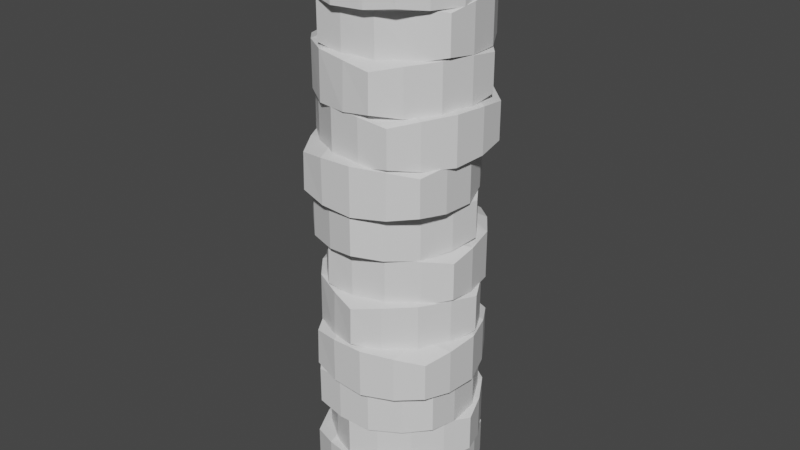 # Source: Pillar.blend  (saved by Blender 3.2.14; exported with 4.5.12 LTS)
import bpy
from mathutils import Matrix  # noqa: F401  (used for matrix-valued properties, if any)

bpy.ops.wm.read_factory_settings(use_empty=True)
scene = bpy.context.scene
scene.name = 'Scene'

# ---- collections
col_collection = bpy.data.collections.new('Collection'); scene.collection.children.link(col_collection)

# ---- materials (node trees are filled in below, after node groups)
mat_material_007 = bpy.data.materials.new('Material.007')
mat_material_007.alpha_threshold = 0.0
mat_material_007.use_transparent_shadow = False
mat_material_007.line_color = (0.0, 0.0, 0.0, 1.0)
mat_material = bpy.data.materials.new('Material')
mat_material.alpha_threshold = 0.0
mat_material.use_transparent_shadow = False
mat_material.line_color = (0.0, 0.0, 0.0, 1.0)
mat_material_001 = bpy.data.materials.new('Material.001')
mat_material_001.alpha_threshold = 0.0
mat_material_001.use_transparent_shadow = False
mat_material_001.line_color = (0.0, 0.0, 0.0, 1.0)
mat_material_002 = bpy.data.materials.new('Material.002')
mat_material_002.alpha_threshold = 0.0
mat_material_002.use_transparent_shadow = False
mat_material_002.line_color = (0.0, 0.0, 0.0, 1.0)
mat_material_003 = bpy.data.materials.new('Material.003')
mat_material_003.alpha_threshold = 0.0
mat_material_003.use_transparent_shadow = False
mat_material_003.line_color = (0.0, 0.0, 0.0, 1.0)
mat_material_004 = bpy.data.materials.new('Material.004')
mat_material_004.alpha_threshold = 0.0
mat_material_004.use_transparent_shadow = False
mat_material_004.line_color = (0.0, 0.0, 0.0, 1.0)
mat_material_005 = bpy.data.materials.new('Material.005')
mat_material_005.alpha_threshold = 0.0
mat_material_005.use_transparent_shadow = False
mat_material_005.line_color = (0.0, 0.0, 0.0, 1.0)
mat_material_006 = bpy.data.materials.new('Material.006')
mat_material_006.alpha_threshold = 0.0
mat_material_006.use_transparent_shadow = False
mat_material_006.line_color = (0.0, 0.0, 0.0, 1.0)
mat_material_008 = bpy.data.materials.new('Material.008')
mat_material_008.alpha_threshold = 0.0
mat_material_008.use_transparent_shadow = False
mat_material_008.line_color = (0.0, 0.0, 0.0, 1.0)
mat_material_009 = bpy.data.materials.new('Material.009')
mat_material_009.alpha_threshold = 0.0
mat_material_009.use_transparent_shadow = False
mat_material_009.line_color = (0.0, 0.0, 0.0, 1.0)
mat_material_010 = bpy.data.materials.new('Material.010')
mat_material_010.alpha_threshold = 0.0
mat_material_010.use_transparent_shadow = False
mat_material_010.line_color = (0.0, 0.0, 0.0, 1.0)
mat_material_011 = bpy.data.materials.new('Material.011')
mat_material_011.alpha_threshold = 0.0
mat_material_011.use_transparent_shadow = False
mat_material_011.line_color = (0.0, 0.0, 0.0, 1.0)

# ---- material node trees
mat_material_007.use_nodes = True; mat_material_007.node_tree.nodes.clear()
_N = mat_material_007.node_tree.nodes; _L = mat_material_007.node_tree.links
n0 = _N.new('ShaderNodeOutputMaterial'); n0.name = 'Material Output'; n0.location = (300, 300)
n1 = _N.new('ShaderNodeBsdfPrincipled'); n1.name = 'Principled BSDF'; n1.location = (10, 300)
n1.distribution = 'GGX'
n1.subsurface_method = 'RANDOM_WALK_SKIN'
n1.inputs[2].default_value = 0.4
n1.inputs[3].default_value = 1.45
n1.inputs[27].default_value = (0.0, 0.0, 0.0, 1.0)
n1.inputs[28].default_value = 1.0
_L.new(n1.outputs[0], n0.inputs[0])
n0.is_active_output = True
mat_material.use_nodes = True; mat_material.node_tree.nodes.clear()
_N = mat_material.node_tree.nodes; _L = mat_material.node_tree.links
n0 = _N.new('ShaderNodeOutputMaterial'); n0.name = 'Material Output'; n0.location = (300, 300)
n1 = _N.new('ShaderNodeBsdfPrincipled'); n1.name = 'Principled BSDF'; n1.location = (10, 300)
n1.distribution = 'GGX'
n1.subsurface_method = 'RANDOM_WALK_SKIN'
n1.inputs[2].default_value = 0.4
n1.inputs[3].default_value = 1.45
n1.inputs[27].default_value = (0.0, 0.0, 0.0, 1.0)
n1.inputs[28].default_value = 1.0
_L.new(n1.outputs[0], n0.inputs[0])
n0.is_active_output = True
mat_material_001.use_nodes = True; mat_material_001.node_tree.nodes.clear()
_N = mat_material_001.node_tree.nodes; _L = mat_material_001.node_tree.links
n0 = _N.new('ShaderNodeOutputMaterial'); n0.name = 'Material Output'; n0.location = (300, 300)
n1 = _N.new('ShaderNodeBsdfPrincipled'); n1.name = 'Principled BSDF'; n1.location = (10, 300)
n1.distribution = 'GGX'
n1.subsurface_method = 'RANDOM_WALK_SKIN'
n1.inputs[2].default_value = 0.4
n1.inputs[3].default_value = 1.45
n1.inputs[27].default_value = (0.0, 0.0, 0.0, 1.0)
n1.inputs[28].default_value = 1.0
_L.new(n1.outputs[0], n0.inputs[0])
n0.is_active_output = True
mat_material_002.use_nodes = True; mat_material_002.node_tree.nodes.clear()
_N = mat_material_002.node_tree.nodes; _L = mat_material_002.node_tree.links
n0 = _N.new('ShaderNodeOutputMaterial'); n0.name = 'Material Output'; n0.location = (300, 300)
n1 = _N.new('ShaderNodeBsdfPrincipled'); n1.name = 'Principled BSDF'; n1.location = (10, 300)
n1.distribution = 'GGX'
n1.subsurface_method = 'RANDOM_WALK_SKIN'
n1.inputs[2].default_value = 0.4
n1.inputs[3].default_value = 1.45
n1.inputs[27].default_value = (0.0, 0.0, 0.0, 1.0)
n1.inputs[28].default_value = 1.0
_L.new(n1.outputs[0], n0.inputs[0])
n0.is_active_output = True
mat_material_003.use_nodes = True; mat_material_003.node_tree.nodes.clear()
_N = mat_material_003.node_tree.nodes; _L = mat_material_003.node_tree.links
n0 = _N.new('ShaderNodeOutputMaterial'); n0.name = 'Material Output'; n0.location = (300, 300)
n1 = _N.new('ShaderNodeBsdfPrincipled'); n1.name = 'Principled BSDF'; n1.location = (10, 300)
n1.distribution = 'GGX'
n1.subsurface_method = 'RANDOM_WALK_SKIN'
n1.inputs[2].default_value = 0.4
n1.inputs[3].default_value = 1.45
n1.inputs[27].default_value = (0.0, 0.0, 0.0, 1.0)
n1.inputs[28].default_value = 1.0
_L.new(n1.outputs[0], n0.inputs[0])
n0.is_active_output = True
mat_material_004.use_nodes = True; mat_material_004.node_tree.nodes.clear()
_N = mat_material_004.node_tree.nodes; _L = mat_material_004.node_tree.links
n0 = _N.new('ShaderNodeOutputMaterial'); n0.name = 'Material Output'; n0.location = (300, 300)
n1 = _N.new('ShaderNodeBsdfPrincipled'); n1.name = 'Principled BSDF'; n1.location = (10, 300)
n1.distribution = 'GGX'
n1.subsurface_method = 'RANDOM_WALK_SKIN'
n1.inputs[2].default_value = 0.4
n1.inputs[3].default_value = 1.45
n1.inputs[27].default_value = (0.0, 0.0, 0.0, 1.0)
n1.inputs[28].default_value = 1.0
_L.new(n1.outputs[0], n0.inputs[0])
n0.is_active_output = True
mat_material_005.use_nodes = True; mat_material_005.node_tree.nodes.clear()
_N = mat_material_005.node_tree.nodes; _L = mat_material_005.node_tree.links
n0 = _N.new('ShaderNodeOutputMaterial'); n0.name = 'Material Output'; n0.location = (300, 300)
n1 = _N.new('ShaderNodeBsdfPrincipled'); n1.name = 'Principled BSDF'; n1.location = (10, 300)
n1.distribution = 'GGX'
n1.subsurface_method = 'RANDOM_WALK_SKIN'
n1.inputs[2].default_value = 0.4
n1.inputs[3].default_value = 1.45
n1.inputs[27].default_value = (0.0, 0.0, 0.0, 1.0)
n1.inputs[28].default_value = 1.0
_L.new(n1.outputs[0], n0.inputs[0])
n0.is_active_output = True
mat_material_006.use_nodes = True; mat_material_006.node_tree.nodes.clear()
_N = mat_material_006.node_tree.nodes; _L = mat_material_006.node_tree.links
n0 = _N.new('ShaderNodeOutputMaterial'); n0.name = 'Material Output'; n0.location = (300, 300)
n1 = _N.new('ShaderNodeBsdfPrincipled'); n1.name = 'Principled BSDF'; n1.location = (10, 300)
n1.distribution = 'GGX'
n1.subsurface_method = 'RANDOM_WALK_SKIN'
n1.inputs[2].default_value = 0.4
n1.inputs[3].default_value = 1.45
n1.inputs[27].default_value = (0.0, 0.0, 0.0, 1.0)
n1.inputs[28].default_value = 1.0
_L.new(n1.outputs[0], n0.inputs[0])
n0.is_active_output = True
mat_material_008.use_nodes = True; mat_material_008.node_tree.nodes.clear()
_N = mat_material_008.node_tree.nodes; _L = mat_material_008.node_tree.links
n0 = _N.new('ShaderNodeOutputMaterial'); n0.name = 'Material Output'; n0.location = (300, 300)
n1 = _N.new('ShaderNodeBsdfPrincipled'); n1.name = 'Principled BSDF'; n1.location = (10, 300)
n1.distribution = 'GGX'
n1.subsurface_method = 'RANDOM_WALK_SKIN'
n1.inputs[2].default_value = 0.4
n1.inputs[3].default_value = 1.45
n1.inputs[27].default_value = (0.0, 0.0, 0.0, 1.0)
n1.inputs[28].default_value = 1.0
_L.new(n1.outputs[0], n0.inputs[0])
n0.is_active_output = True
mat_material_009.use_nodes = True; mat_material_009.node_tree.nodes.clear()
_N = mat_material_009.node_tree.nodes; _L = mat_material_009.node_tree.links
n0 = _N.new('ShaderNodeOutputMaterial'); n0.name = 'Material Output'; n0.location = (300, 300)
n1 = _N.new('ShaderNodeBsdfPrincipled'); n1.name = 'Principled BSDF'; n1.location = (10, 300)
n1.distribution = 'GGX'
n1.subsurface_method = 'RANDOM_WALK_SKIN'
n1.inputs[2].default_value = 0.4
n1.inputs[3].default_value = 1.45
n1.inputs[27].default_value = (0.0, 0.0, 0.0, 1.0)
n1.inputs[28].default_value = 1.0
_L.new(n1.outputs[0], n0.inputs[0])
n0.is_active_output = True
mat_material_010.use_nodes = True; mat_material_010.node_tree.nodes.clear()
_N = mat_material_010.node_tree.nodes; _L = mat_material_010.node_tree.links
n0 = _N.new('ShaderNodeOutputMaterial'); n0.name = 'Material Output'; n0.location = (300, 300)
n1 = _N.new('ShaderNodeBsdfPrincipled'); n1.name = 'Principled BSDF'; n1.location = (10, 300)
n1.distribution = 'GGX'
n1.subsurface_method = 'RANDOM_WALK_SKIN'
n1.inputs[2].default_value = 0.4
n1.inputs[3].default_value = 1.45
n1.inputs[27].default_value = (0.0, 0.0, 0.0, 1.0)
n1.inputs[28].default_value = 1.0
_L.new(n1.outputs[0], n0.inputs[0])
n0.is_active_output = True
mat_material_011.use_nodes = True; mat_material_011.node_tree.nodes.clear()
_N = mat_material_011.node_tree.nodes; _L = mat_material_011.node_tree.links
n0 = _N.new('ShaderNodeOutputMaterial'); n0.name = 'Material Output'; n0.location = (300, 300)
n1 = _N.new('ShaderNodeBsdfPrincipled'); n1.name = 'Principled BSDF'; n1.location = (10, 300)
n1.distribution = 'GGX'
n1.subsurface_method = 'RANDOM_WALK_SKIN'
n1.inputs[2].default_value = 0.4
n1.inputs[3].default_value = 1.45
n1.inputs[27].default_value = (0.0, 0.0, 0.0, 1.0)
n1.inputs[28].default_value = 1.0
_L.new(n1.outputs[0], n0.inputs[0])
n0.is_active_output = True

# ---- world
world_world = bpy.data.worlds.new('World'); scene.world = world_world
world_world.use_nodes = True; world_world.node_tree.nodes.clear()
_N = world_world.node_tree.nodes; _L = world_world.node_tree.links
n0 = _N.new('ShaderNodeOutputWorld'); n0.name = 'World Output'; n0.location = (300, 300)
n1 = _N.new('ShaderNodeBackground'); n1.name = 'Background'; n1.location = (10, 300)
n1.inputs[0].default_value = (0.05088, 0.05088, 0.05088, 1.0)
_L.new(n1.outputs[0], n0.inputs[0])
n0.is_active_output = True
world_world.color = (0.05088, 0.05088, 0.05088)
world_world.use_sun_shadow = False
world_world.sun_shadow_jitter_overblur = 0.0

# ---- meshes
me_cube_007 = bpy.data.meshes.new('Cube.007')
me_cube_007.from_pydata([(0.9609, 0.9628, 0.3023), (0.9609, 0.9628, -0.3012), (0.9609, -0.9602, 0.3023), (0.9609, -0.9602, -0.3012), (-0.9576, 0.9523, 0.2981), (-0.962, 0.9628, -0.3012), (-0.962, -0.9602, 0.3023), (-0.962, -0.9602, -0.3012), (-1.254, 0.000981, -0.3922), (1.253, 0.000981, 0.393), (-1.254, 0.000981, 0.393), (1.253, 0.000981, -0.3922), (-0.0004138, 1.254, -0.3922), (-0.0004138, -1.252, 0.393), (-0.0004138, -1.252, -0.3922), (0.002897, 1.246, 0.3898), (0.0, 0.0, -0.4408), (0.0, 0.0, 0.4408), (0.5261, -1.146, -0.3665), (0.5261, 1.15, 0.3685), (0.6621, 0.0, 0.4781), (0.5261, 1.15, -0.3665), (0.5261, -1.146, 0.3685), (0.6621, 0.0, -0.4781), (-0.5248, 1.143, -0.3697), (-0.5281, -1.146, 0.3685), (-0.6621, 0.0, -0.4781), (-0.5281, -1.146, -0.3665), (-0.5149, 1.119, 0.3558), (-0.6621, 0.0, 0.4781), (-1.149, 0.5295, 0.3685), (1.147, 0.5295, -0.3665), (-1.149, 0.5295, -0.3665), (1.147, 0.5295, 0.3685), (0.0, 0.6621, 0.4781), (0.0, 0.6621, -0.4781), (0.6027, 0.6041, 0.4845), (0.6027, 0.6041, -0.4837), (-0.6035, 0.6041, -0.4837), (-0.6002, 0.5962, 0.4813), (-1.149, -0.5246, -0.3665), (1.147, -0.5246, 0.3685), (-1.149, -0.5246, 0.3685), (1.147, -0.5246, -0.3665), (0.0, -0.6621, -0.4781), (0.0, -0.6621, 0.4781), (0.6027, -0.6021, 0.4845), (0.6027, -0.6021, -0.4837), (-0.6035, -0.6021, -0.4837), (-0.6035, -0.6021, 0.4845), (-1.168, -0.4555, -7.103), (-1.168, -0.4555, -7.706), (-0.5534, 1.367, -7.103), (-0.5534, 1.367, -7.706), (0.6538, -1.058, -7.107), (0.6546, -1.07, -7.706), (1.269, 0.7524, -7.103), (1.269, 0.7524, -7.706), (1.238, -0.2515, -7.797), (-1.137, 0.5491, -7.012), (1.238, -0.2515, -7.012), (-1.137, 0.5491, -7.797), (-0.3497, -1.039, -7.797), (0.4509, 1.336, -7.012), (0.4509, 1.336, -7.797), (-0.3504, -1.03, -7.015), (0.05052, 0.1499, -7.846), (0.05052, 0.1499, -6.964), (-0.08207, 1.403, -7.772), (-0.8155, -0.7722, -7.037), (-0.5769, 0.3614, -6.927), (-0.8155, -0.7722, -7.772), (-0.08207, 1.403, -7.037), (-0.5769, 0.3614, -7.883), (0.1829, -1.1, -7.775), (0.9169, 1.067, -7.037), (0.6779, -0.06163, -7.883), (0.9169, 1.067, -7.772), (0.181, -1.075, -7.049), (0.6779, -0.06163, -6.927), (0.9702, -0.719, -7.037), (-1.205, 0.01442, -7.772), (0.9702, -0.719, -7.772), (-1.205, 0.01442, -7.037), (-0.161, -0.4775, -6.927), (-0.161, -0.4775, -7.883), (-0.7135, -0.23, -6.921), (-0.7135, -0.23, -7.889), (0.4294, -0.6153, -7.889), (0.4288, -0.6068, -6.924), (1.307, 0.28, -7.772), (-0.8687, 1.013, -7.037), (1.307, 0.28, -7.037), (-0.8687, 1.013, -7.772), (0.262, 0.7773, -7.883), (0.262, 0.7773, -6.927), (-0.3282, 0.9129, -6.921), (-0.3282, 0.9129, -7.889), (0.8147, 0.5276, -7.889), (0.8147, 0.5276, -6.921), (-0.4849, -1.266, -6.36), (-0.4849, -1.266, -6.963), (-1.267, 0.4906, -6.36), (-1.267, 0.4906, -6.963), (1.264, -0.4763, -6.364), (1.272, -0.4841, -6.963), (0.4898, 1.273, -6.36), (0.4898, 1.273, -6.963), (1.147, 0.5132, -7.054), (-1.143, -0.5062, -6.269), (1.147, 0.5132, -6.269), (-1.143, -0.5062, -7.054), (0.5119, -1.141, -7.054), (-0.5075, 1.148, -6.269), (-0.5075, 1.148, -7.054), (0.5057, -1.136, -6.272), (0.001423, 0.004222, -7.103), (0.001423, 0.004222, -6.221), (-0.9451, 0.8367, -7.028), (-0.01127, -1.261, -6.293), (-0.6034, -0.2651, -6.184), (-0.01127, -1.261, -7.028), (-0.9451, 0.8367, -6.293), (-0.6034, -0.2651, -7.14), (0.9456, -0.8261, -7.032), (0.01801, 1.266, -6.293), (0.6063, 0.2735, -7.14), (0.01801, 1.266, -7.028), (0.9269, -0.8086, -6.306), (0.6063, 0.2735, -6.184), (1.266, -0.01224, -6.293), (-0.831, -0.946, -7.028), (1.266, -0.01224, -7.028), (-0.831, -0.946, -6.293), (0.2707, -0.6006, -6.184), (0.2707, -0.6006, -7.14), (-0.3035, -0.7927, -6.177), (-0.3035, -0.7927, -7.146), (0.7984, -0.3022, -7.146), (0.7922, -0.2963, -6.181), (0.8377, 0.9508, -7.028), (-1.26, 0.01704, -6.293), (0.8377, 0.9508, -6.293), (-1.26, 0.01704, -7.028), (-0.2679, 0.6091, -7.14), (-0.2679, 0.6091, -6.184), (-0.794, 0.3092, -6.177), (-0.794, 0.3092, -7.146), (0.3079, 0.7997, -7.146), (0.3079, 0.7997, -6.177), (-0.9557, -0.7655, -5.637), (-0.9557, -0.7655, -6.241), (-0.863, 1.155, -5.637), (-0.863, 1.155, -6.241), (0.9611, -0.8475, -5.642), (0.965, -0.8582, -6.241), (1.058, 1.063, -5.637), (1.058, 1.063, -6.241), (1.303, 0.08846, -6.332), (-1.201, 0.2093, -5.547), (1.303, 0.08846, -5.547), (-1.201, 0.2093, -6.332), (-0.009518, -1.103, -6.332), (0.1113, 1.401, -5.547), (0.1113, 1.401, -6.332), (-0.01245, -1.095, -5.55), (0.05052, 0.1499, -6.38), (0.05052, 0.1499, -5.499), (-0.4197, 1.319, -6.306), (-0.5304, -0.9739, -5.571), (-0.6108, 0.1818, -5.462), (-0.5304, -0.9739, -6.306), (-0.4197, 1.319, -5.571), (-0.6108, 0.1818, -6.418), (0.5197, -1.017, -6.309), (0.6332, 1.269, -5.571), (0.7118, 0.118, -6.418), (0.6332, 1.269, -6.306), (0.5109, -0.9927, -5.584), (0.7118, 0.118, -5.462), (1.173, -0.4344, -5.571), (-1.121, -0.3238, -6.306), (1.173, -0.4344, -6.306), (-1.121, -0.3238, -5.571), (0.01861, -0.5115, -5.462), (0.01861, -0.5115, -6.418), (-0.5806, -0.4245, -5.455), (-0.5806, -0.4245, -6.423), (0.6242, -0.4826, -6.423), (0.6213, -0.4746, -5.458), (1.223, 0.6185, -6.306), (-1.07, 0.7292, -5.571), (1.223, 0.6185, -5.571), (-1.07, 0.7292, -6.306), (0.08243, 0.8112, -6.418), (0.08243, 0.8112, -5.462), (-0.5224, 0.7803, -5.455), (-0.5224, 0.7803, -6.423), (0.6823, 0.7222, -6.423), (0.6823, 0.7222, -5.455), (1.061, -0.8455, -3.422), (1.061, -0.8455, -4.025), (-0.8522, -1.044, -3.422), (-0.8522, -1.044, -4.025), (0.8522, 1.062, -3.426), (0.8622, 1.067, -4.025), (-1.051, 0.8689, -3.422), (-1.051, 0.8689, -4.025), (-0.1246, 1.258, -4.116), (0.1339, -1.235, -3.331), (-0.1246, 1.258, -3.331), (0.1339, -1.235, -4.116), (1.251, 0.1408, -4.116), (-1.242, -0.1177, -3.331), (-1.242, -0.1177, -4.116), (1.244, 0.1367, -3.334), (0.003721, 0.01104, -4.165), (0.003721, 0.01104, -3.283), (-1.081, -0.6304, -4.09), (1.202, -0.3936, -3.355), (0.07201, -0.6475, -3.246), (1.202, -0.3936, -4.09), (-1.081, -0.6304, -3.355), (0.07201, -0.6475, -4.202), (1.086, 0.6509, -4.094), (-1.19, 0.4182, -3.355), (-0.06457, 0.6696, -4.202), (-1.19, 0.4182, -4.09), (1.064, 0.6386, -3.368), (-0.06457, 0.6696, -3.246), (0.4119, 1.209, -3.355), (0.6487, -1.075, -4.09), (0.4119, 1.209, -4.09), (0.6487, -1.075, -3.355), (0.6623, 0.07933, -3.246), (0.6623, 0.07933, -4.202), (0.6667, -0.5261, -3.239), (0.6667, -0.5261, -4.208), (0.5423, 0.6736, -4.208), (0.5349, 0.6695, -3.243), (-0.6366, 1.1, -4.09), (-0.3998, -1.184, -3.355), (-0.6366, 1.1, -3.355), (-0.3998, -1.184, -4.09), (-0.6548, -0.05725, -4.202), (-0.6548, -0.05725, -3.246), (-0.533, -0.6505, -3.239), (-0.533, -0.6505, -4.208), (-0.6574, 0.5492, -4.208), (-0.6574, 0.5492, -3.239), (1.38, -0.1391, -4.144), (1.38, -0.1391, -4.747), (-0.2388, -1.177, -4.144), (-0.2388, -1.177, -4.747), (0.335, 1.47, -4.148), (0.3414, 1.479, -4.747), (-1.277, 0.4411, -4.144), (-1.277, 0.4411, -4.747), (-0.6256, 1.206, -4.838), (0.7278, -0.9041, -4.053), (-0.6256, 1.206, -4.053), (0.7278, -0.9041, -4.838), (1.106, 0.8275, -4.838), (-1.004, -0.526, -4.053), (-1.004, -0.526, -4.838), (1.101, 0.8204, -4.056), (0.05052, 0.1499, -4.887), (0.05052, 0.1499, -4.005), (-0.6296, -0.9115, -4.813), (1.303, 0.3283, -4.078), (0.408, -0.4074, -3.968), (1.303, 0.3283, -4.813), (-0.6296, -0.9115, -4.078), (0.408, -0.4074, -4.924), (0.7288, 1.209, -4.816), (-1.199, -0.02416, -4.078), (-0.307, 0.7071, -4.924), (-1.199, -0.02416, -4.813), (0.7144, 1.187, -4.09), (-0.307, 0.7071, -3.968), (-0.1242, 1.403, -4.078), (1.116, -0.5295, -4.813), (-0.1242, 1.403, -4.813), (1.116, -0.5295, -4.078), (0.6078, 0.5074, -3.968), (0.6078, 0.5074, -4.924), (0.8844, -0.03122, -3.962), (0.8844, -0.03122, -4.93), (0.2331, 0.984, -4.93), (0.2283, 0.977, -3.965), (-1.011, 0.8337, -4.813), (0.2282, -1.099, -4.078), (-1.011, 0.8337, -4.078), (0.2282, -1.099, -4.813), (-0.5068, -0.2076, -4.924), (-0.5068, -0.2076, -3.968), (-0.1308, -0.6825, -3.962), (-0.1308, -0.6825, -4.93), (-0.7821, 0.3327, -4.93), (-0.7821, 0.3327, -3.962), (0.7318, -0.7932, -4.887), (0.7318, -0.7932, -5.491), (-1.162, -0.4611, -4.887), (-1.162, -0.4611, -5.491), (1.053, 1.098, -4.891), (1.064, 1.101, -5.491), (-0.8302, 1.433, -4.887), (-0.8302, 1.433, -5.491), (0.1669, 1.554, -5.581), (-0.266, -0.9146, -4.796), (0.1669, 1.554, -4.796), (-0.266, -0.9146, -5.581), (1.185, 0.1034, -5.581), (-1.284, 0.5363, -4.796), (-1.284, 0.5363, -5.581), (1.177, 0.1015, -4.799), (-0.05061, 0.3196, -5.63), (-0.05061, 0.3196, -4.749), (-1.27, -0.0007184, -5.556), (0.9917, -0.3973, -4.821), (-0.165, -0.3325, -4.711), (0.9917, -0.3973, -5.556), (-1.27, -0.0007184, -4.821), (-0.165, -0.3325, -5.667), (1.165, 0.6392, -5.559), (-1.088, 1.038, -4.821), (0.06375, 0.9717, -5.667), (-1.088, 1.038, -5.556), (1.141, 0.6335, -4.833), (0.06375, 0.9717, -4.711), (0.6694, 1.36, -4.821), (0.2729, -0.9016, -5.556), (0.6694, 1.36, -5.556), (0.2729, -0.9016, -4.821), (0.6015, 0.2052, -4.711), (0.6015, 0.2052, -5.667), (0.4403, -0.3784, -4.705), (0.4403, -0.3784, -5.673), (0.6486, 0.8097, -5.673), (0.6403, 0.8078, -4.708), (-0.3689, 1.542, -5.556), (-0.7655, -0.7195, -4.821), (-0.3689, 1.542, -4.821), (-0.7655, -0.7195, -5.556), (-0.7027, 0.4339, -5.667), (-0.7027, 0.4339, -4.711), (-0.7478, -0.17, -4.705), (-0.7478, -0.17, -5.673), (-0.5394, 1.018, -5.673), (-0.5394, 1.018, -4.705), (1.41, 0.2075, -0.4409), (1.41, 0.2075, -1.044), (0.1073, -1.207, -0.4409), (0.1073, -1.207, -1.044), (-0.00913, 1.499, -0.4451), (-0.005292, 1.51, -1.044), (-1.308, 0.09491, -0.4409), (-1.308, 0.09491, -1.044), (-0.8712, 0.9996, -1.135), (0.973, -0.6979, -0.3502), (-0.8712, 0.9996, -0.3502), (0.973, -0.6979, -1.135), (0.8996, 1.073, -1.135), (-0.7979, -0.7712, -0.3502), (-0.7979, -0.7712, -1.135), (0.8967, 1.065, -0.3534), (0.05052, 0.1499, -1.184), (0.05052, 0.1499, -0.3024), (-0.3382, -1.049, -1.11), (1.217, 0.64, -0.3746), (0.5377, -0.2985, -0.265), (1.217, 0.64, -1.11), (-0.3382, -1.049, -0.3746), (0.5377, -0.2985, -1.221), (0.4381, 1.346, -1.113), (-1.114, -0.3353, -0.3746), (-0.4366, 0.5982, -1.221), (-1.114, -0.3353, -1.11), (0.4295, 1.322, -0.3873), (-0.4366, 0.5982, -0.265), (-0.4363, 1.318, -0.3746), (1.253, -0.2372, -1.11), (-0.4363, 1.318, -1.11), (1.253, -0.2372, -0.3746), (0.4989, 0.637, -0.265), (0.4989, 0.637, -1.221), (0.903, 0.1862, -0.2587), (0.903, 0.1862, -1.227), (0.01557, 1.003, -1.227), (0.01269, 0.995, -0.2618), (-1.15, 0.542, -1.11), (0.5391, -1.013, -0.3746), (-1.15, 0.542, -0.3746), (0.5391, -1.013, -1.11), (-0.3979, -0.3373, -1.221), (-0.3979, -0.3373, -0.265), (0.08618, -0.7013, -0.2587), (0.08618, -0.7013, -1.227), (-0.8013, 0.1156, -1.227), (-0.8013, 0.1156, -0.2587), (1.342, 0.5769, 1.024), (1.342, 0.5769, 0.421), (0.4762, -1.14, 1.024), (0.4762, -1.14, 0.421), (-0.3757, 1.431, 1.02), (-0.375, 1.443, 0.421), (-1.241, -0.2743, 1.024), (-1.241, -0.2743, 0.421), (-1.068, 0.7152, 0.33), (1.17, -0.4134, 1.115), (-1.068, 0.7152, 1.115), (1.17, -0.4134, 0.33), (0.6149, 1.27, 0.33), (-0.5137, -0.9681, 1.115), (-0.5137, -0.9681, 0.33), (0.6143, 1.261, 1.112), (0.05052, 0.1499, 0.2814), (0.05052, 0.1499, 1.163), (0.004444, -1.11, 0.3557), (1.038, 0.9402, 1.091), (0.6417, -0.1483, 1.2), (1.038, 0.9402, 0.3557), (0.004444, -1.11, 1.091), (0.6417, -0.1483, 0.2441), (0.09638, 1.406, 0.3525), (-0.9368, -0.6351, 1.091), (-0.5407, 0.448, 0.2441), (-0.9368, -0.6351, 0.3557), (0.09464, 1.381, 1.078), (-0.5407, 0.448, 1.2), (-0.737, 1.14, 1.091), (1.313, 0.1063, 0.3557), (-0.737, 1.14, 0.3557), (1.313, 0.1063, 1.091), (0.3486, 0.741, 1.2), (0.3486, 0.741, 0.2441), (0.8606, 0.4179, 1.207), (0.8606, 0.4179, 0.2385), (-0.2163, 0.961, 0.2385), (-0.2169, 0.9525, 1.203), (-1.212, 0.1988, 0.3557), (0.8384, -0.835, 1.091), (-1.212, 0.1988, 1.091), (0.8384, -0.835, 0.3557), (-0.2476, -0.4413, 0.2441), (-0.2476, -0.4413, 1.2), (0.3175, -0.6591, 1.207), (0.3175, -0.6591, 0.2385), (-0.7595, -0.116, 0.2385), (-0.7595, -0.116, 1.207), (0.1789, -1.158, -1.191), (0.1789, -1.158, -1.795), (-1.388, -0.04289, -1.191), (-1.388, -0.04289, -1.795), (1.283, 0.411, -1.196), (1.294, 0.4086, -1.795), (-0.2726, 1.524, -1.191), (-0.2726, 1.524, -1.795), (0.6796, 1.204, -1.886), (-0.7739, -0.8381, -1.101), (0.6796, 1.204, -1.101), (-0.7739, -0.8381, -1.886), (0.9738, -0.5439, -1.886), (-1.068, 0.9097, -1.101), (-1.068, 0.9097, -1.886), (0.9655, -0.542, -1.104), (-0.04822, 0.1831, -1.934), (-0.04822, 0.1831, -1.053), (-1.287, 0.4189, -1.86), (0.5839, -0.9126, -1.125), (-0.4322, -0.3562, -1.015), (0.5839, -0.9126, -1.86), (-1.287, 0.4189, -1.125), (-0.4322, -0.3562, -1.972), (1.187, -0.05187, -1.863), (-0.6752, 1.278, -1.125), (0.3357, 0.7225, -1.972), (-0.6752, 1.278, -1.86), (1.162, -0.04631, -1.138), (0.3357, 0.7225, -1.015), (1.05, 0.8121, -1.125), (-0.2819, -1.058, -1.86), (1.05, 0.8121, -1.86), (-0.2819, -1.058, -1.125), (0.4912, -0.2008, -1.015), (0.4912, -0.2008, -1.972), (0.0944, -0.6581, -1.009), (0.0944, -0.6581, -1.977), (0.7939, 0.3245, -1.977), (0.7856, 0.3264, -1.012), (0.1907, 1.423, -1.86), (-1.141, -0.447, -1.125), (0.1907, 1.423, -1.125), (-1.141, -0.447, -1.86), (-0.5876, 0.5671, -1.972), (-0.5876, 0.5671, -1.015), (-0.8882, 0.04133, -1.009), (-0.8882, 0.04133, -1.977), (-0.1888, 1.024, -1.977), (-0.1888, 1.024, -1.009), (0.9034, -0.8084, -1.913), (0.9034, -0.8084, -2.517), (-0.9976, -0.5181, -1.913), (-0.9976, -0.5181, -2.517), (1.183, 1.09, -1.918), (1.194, 1.093, -2.517), (-0.7072, 1.383, -1.913), (-0.7072, 1.383, -2.517), (0.2869, 1.526, -2.608), (-0.09147, -0.9518, -1.823), (0.2869, 1.526, -1.823), (-0.09147, -0.9518, -2.608), (1.337, 0.09791, -2.608), (-1.141, 0.4763, -1.823), (-1.141, 0.4763, -2.608), (1.328, 0.09582, -1.826), (0.09669, 0.2868, -2.657), (0.09669, 0.2868, -1.775), (-1.115, -0.06025, -2.582), (1.154, -0.4069, -1.847), (-0.003261, -0.3677, -1.738), (1.154, -0.4069, -2.582), (-1.115, -0.06025, -1.847), (-0.003261, -0.3677, -2.694), (1.305, 0.6332, -2.585), (-0.9559, 0.9819, -1.847), (0.1966, 0.9413, -2.694), (-0.9559, 0.9819, -2.582), (1.281, 0.6269, -1.86), (0.1966, 0.9413, -1.738), (0.7936, 1.343, -1.847), (0.447, -0.9269, -2.582), (0.7936, 1.343, -2.582), (0.447, -0.9269, -1.847), (0.7512, 0.1869, -1.738), (0.7512, 0.1869, -2.694), (0.6029, -0.4001, -1.731), (0.6029, -0.4001, -2.699), (0.7849, 0.7922, -2.699), (0.7767, 0.7901, -1.734), (-0.2485, 1.502, -2.582), (-0.5951, -0.7677, -1.847), (-0.2485, 1.502, -1.847), (-0.5951, -0.7677, -2.582), (-0.5578, 0.3868, -2.694), (-0.5578, 0.3868, -1.738), (-0.5895, -0.218, -1.731), (-0.5895, -0.218, -2.699), (-0.4074, 0.9743, -2.699), (-0.4074, 0.9743, -1.731), (0.02112, -1.242, -2.657), (0.02112, -1.242, -3.26), (-1.181, 0.2586, -2.657), (-1.181, 0.2586, -3.26), (1.512, -0.03491, -2.661), (1.522, -0.04032, -3.26), (0.32, 1.461, -2.657), (0.32, 1.461, -3.26), (1.148, 0.8927, -3.351), (-0.8079, -0.6741, -2.566), (1.148, 0.8927, -2.566), (-0.8079, -0.6741, -3.351), (0.9537, -0.8689, -3.351), (-0.6131, 1.088, -2.566), (-0.6131, 1.088, -3.351), (0.9462, -0.8648, -2.569), (0.1693, 0.1098, -3.4), (0.1693, 0.1098, -2.518), (-0.9573, 0.6751, -3.325), (0.4778, -1.117, -2.59), (-0.3475, -0.3041, -2.481), (0.4778, -1.117, -3.325), (-0.9573, 0.6751, -2.59), (-0.3475, -0.3041, -3.437), (1.293, -0.4539, -3.329), (-0.1345, 1.334, -2.59), (0.6861, 0.5237, -3.437), (-0.1345, 1.334, -3.325), (1.271, -0.4418, -2.603), (0.6861, 0.5237, -2.481), (1.397, 0.4147, -2.59), (-0.3949, -1.02, -3.325), (1.397, 0.4147, -3.325), (-0.3949, -1.02, -2.59), (0.5832, -0.407, -2.481), (0.5832, -0.407, -3.437), (0.07652, -0.7384, -2.474), (0.07652, -0.7384, -3.443), (1.018, 0.01556, -3.443), (1.01, 0.01961, -2.478), (0.7382, 1.238, -3.325), (-1.054, -0.1976, -2.59), (0.7382, 1.238, -2.59), (-1.054, -0.1976, -3.325), (-0.2445, 0.6266, -3.437), (-0.2445, 0.6266, -2.481), (-0.6775, 0.2031, -2.474), (-0.6775, 0.2031, -3.443), (0.264, 0.957, -3.443), (0.264, 0.957, -2.474)], [], [(49, 42, 6, 25), (27, 25, 6, 7), (32, 30, 4, 5), (47, 43, 3, 18), (43, 41, 2, 3), (21, 19, 0, 1), (31, 33, 9, 11), (37, 31, 11, 23), (40, 42, 10, 8), (39, 30, 10, 29), (36, 34, 17, 20), (38, 35, 16, 26), (24, 28, 15, 12), (48, 44, 14, 27), (18, 22, 13, 14), (46, 45, 13, 22), (41, 46, 22, 2), (3, 2, 22, 18), (33, 36, 20, 9), (35, 37, 23, 16), (12, 15, 19, 21), (44, 47, 18, 14), (40, 48, 27, 7), (5, 4, 28, 24), (32, 38, 26, 8), (34, 39, 29, 17), (14, 13, 25, 27), (45, 49, 25, 13), (15, 28, 39, 34), (5, 24, 38, 32), (12, 21, 37, 35), (0, 19, 36, 33), (24, 12, 35, 38), (19, 15, 34, 36), (28, 4, 30, 39), (21, 1, 31, 37), (1, 0, 33, 31), (8, 10, 30, 32), (17, 29, 49, 45), (8, 26, 48, 40), (16, 23, 47, 44), (9, 20, 46, 41), (20, 17, 45, 46), (26, 16, 44, 48), (7, 6, 42, 40), (11, 9, 41, 43), (23, 11, 43, 47), (29, 10, 42, 49), (99, 92, 56, 75), (77, 75, 56, 57), (82, 80, 54, 55), (97, 93, 53, 68), (93, 91, 52, 53), (71, 69, 50, 51), (81, 83, 59, 61), (87, 81, 61, 73), (90, 92, 60, 58), (89, 80, 60, 79), (86, 84, 67, 70), (88, 85, 66, 76), (74, 78, 65, 62), (98, 94, 64, 77), (68, 72, 63, 64), (96, 95, 63, 72), (91, 96, 72, 52), (53, 52, 72, 68), (83, 86, 70, 59), (85, 87, 73, 66), (62, 65, 69, 71), (94, 97, 68, 64), (90, 98, 77, 57), (55, 54, 78, 74), (82, 88, 76, 58), (84, 89, 79, 67), (64, 63, 75, 77), (95, 99, 75, 63), (65, 78, 89, 84), (55, 74, 88, 82), (62, 71, 87, 85), (50, 69, 86, 83), (74, 62, 85, 88), (69, 65, 84, 86), (78, 54, 80, 89), (71, 51, 81, 87), (51, 50, 83, 81), (58, 60, 80, 82), (67, 79, 99, 95), (58, 76, 98, 90), (66, 73, 97, 94), (59, 70, 96, 91), (70, 67, 95, 96), (76, 66, 94, 98), (57, 56, 92, 90), (61, 59, 91, 93), (73, 61, 93, 97), (79, 60, 92, 99), (149, 142, 106, 125), (127, 125, 106, 107), (132, 130, 104, 105), (147, 143, 103, 118), (143, 141, 102, 103), (121, 119, 100, 101), (131, 133, 109, 111), (137, 131, 111, 123), (140, 142, 110, 108), (139, 130, 110, 129), (136, 134, 117, 120), (138, 135, 116, 126), (124, 128, 115, 112), (148, 144, 114, 127), (118, 122, 113, 114), (146, 145, 113, 122), (141, 146, 122, 102), (103, 102, 122, 118), (133, 136, 120, 109), (135, 137, 123, 116), (112, 115, 119, 121), (144, 147, 118, 114), (140, 148, 127, 107), (105, 104, 128, 124), (132, 138, 126, 108), (134, 139, 129, 117), (114, 113, 125, 127), (145, 149, 125, 113), (115, 128, 139, 134), (105, 124, 138, 132), (112, 121, 137, 135), (100, 119, 136, 133), (124, 112, 135, 138), (119, 115, 134, 136), (128, 104, 130, 139), (121, 101, 131, 137), (101, 100, 133, 131), (108, 110, 130, 132), (117, 129, 149, 145), (108, 126, 148, 140), (116, 123, 147, 144), (109, 120, 146, 141), (120, 117, 145, 146), (126, 116, 144, 148), (107, 106, 142, 140), (111, 109, 141, 143), (123, 111, 143, 147), (129, 110, 142, 149), (199, 192, 156, 175), (177, 175, 156, 157), (182, 180, 154, 155), (197, 193, 153, 168), (193, 191, 152, 153), (171, 169, 150, 151), (181, 183, 159, 161), (187, 181, 161, 173), (190, 192, 160, 158), (189, 180, 160, 179), (186, 184, 167, 170), (188, 185, 166, 176), (174, 178, 165, 162), (198, 194, 164, 177), (168, 172, 163, 164), (196, 195, 163, 172), (191, 196, 172, 152), (153, 152, 172, 168), (183, 186, 170, 159), (185, 187, 173, 166), (162, 165, 169, 171), (194, 197, 168, 164), (190, 198, 177, 157), (155, 154, 178, 174), (182, 188, 176, 158), (184, 189, 179, 167), (164, 163, 175, 177), (195, 199, 175, 163), (165, 178, 189, 184), (155, 174, 188, 182), (162, 171, 187, 185), (150, 169, 186, 183), (174, 162, 185, 188), (169, 165, 184, 186), (178, 154, 180, 189), (171, 151, 181, 187), (151, 150, 183, 181), (158, 160, 180, 182), (167, 179, 199, 195), (158, 176, 198, 190), (166, 173, 197, 194), (159, 170, 196, 191), (170, 167, 195, 196), (176, 166, 194, 198), (157, 156, 192, 190), (161, 159, 191, 193), (173, 161, 193, 197), (179, 160, 192, 199), (249, 242, 206, 225), (227, 225, 206, 207), (232, 230, 204, 205), (247, 243, 203, 218), (243, 241, 202, 203), (221, 219, 200, 201), (231, 233, 209, 211), (237, 231, 211, 223), (240, 242, 210, 208), (239, 230, 210, 229), (236, 234, 217, 220), (238, 235, 216, 226), (224, 228, 215, 212), (248, 244, 214, 227), (218, 222, 213, 214), (246, 245, 213, 222), (241, 246, 222, 202), (203, 202, 222, 218), (233, 236, 220, 209), (235, 237, 223, 216), (212, 215, 219, 221), (244, 247, 218, 214), (240, 248, 227, 207), (205, 204, 228, 224), (232, 238, 226, 208), (234, 239, 229, 217), (214, 213, 225, 227), (245, 249, 225, 213), (215, 228, 239, 234), (205, 224, 238, 232), (212, 221, 237, 235), (200, 219, 236, 233), (224, 212, 235, 238), (219, 215, 234, 236), (228, 204, 230, 239), (221, 201, 231, 237), (201, 200, 233, 231), (208, 210, 230, 232), (217, 229, 249, 245), (208, 226, 248, 240), (216, 223, 247, 244), (209, 220, 246, 241), (220, 217, 245, 246), (226, 216, 244, 248), (207, 206, 242, 240), (211, 209, 241, 243), (223, 211, 243, 247), (229, 210, 242, 249), (299, 292, 256, 275), (277, 275, 256, 257), (282, 280, 254, 255), (297, 293, 253, 268), (293, 291, 252, 253), (271, 269, 250, 251), (281, 283, 259, 261), (287, 281, 261, 273), (290, 292, 260, 258), (289, 280, 260, 279), (286, 284, 267, 270), (288, 285, 266, 276), (274, 278, 265, 262), (298, 294, 264, 277), (268, 272, 263, 264), (296, 295, 263, 272), (291, 296, 272, 252), (253, 252, 272, 268), (283, 286, 270, 259), (285, 287, 273, 266), (262, 265, 269, 271), (294, 297, 268, 264), (290, 298, 277, 257), (255, 254, 278, 274), (282, 288, 276, 258), (284, 289, 279, 267), (264, 263, 275, 277), (295, 299, 275, 263), (265, 278, 289, 284), (255, 274, 288, 282), (262, 271, 287, 285), (250, 269, 286, 283), (274, 262, 285, 288), (269, 265, 284, 286), (278, 254, 280, 289), (271, 251, 281, 287), (251, 250, 283, 281), (258, 260, 280, 282), (267, 279, 299, 295), (258, 276, 298, 290), (266, 273, 297, 294), (259, 270, 296, 291), (270, 267, 295, 296), (276, 266, 294, 298), (257, 256, 292, 290), (261, 259, 291, 293), (273, 261, 293, 297), (279, 260, 292, 299), (349, 342, 306, 325), (327, 325, 306, 307), (332, 330, 304, 305), (347, 343, 303, 318), (343, 341, 302, 303), (321, 319, 300, 301), (331, 333, 309, 311), (337, 331, 311, 323), (340, 342, 310, 308), (339, 330, 310, 329), (336, 334, 317, 320), (338, 335, 316, 326), (324, 328, 315, 312), (348, 344, 314, 327), (318, 322, 313, 314), (346, 345, 313, 322), (341, 346, 322, 302), (303, 302, 322, 318), (333, 336, 320, 309), (335, 337, 323, 316), (312, 315, 319, 321), (344, 347, 318, 314), (340, 348, 327, 307), (305, 304, 328, 324), (332, 338, 326, 308), (334, 339, 329, 317), (314, 313, 325, 327), (345, 349, 325, 313), (315, 328, 339, 334), (305, 324, 338, 332), (312, 321, 337, 335), (300, 319, 336, 333), (324, 312, 335, 338), (319, 315, 334, 336), (328, 304, 330, 339), (321, 301, 331, 337), (301, 300, 333, 331), (308, 310, 330, 332), (317, 329, 349, 345), (308, 326, 348, 340), (316, 323, 347, 344), (309, 320, 346, 341), (320, 317, 345, 346), (326, 316, 344, 348), (307, 306, 342, 340), (311, 309, 341, 343), (323, 311, 343, 347), (329, 310, 342, 349), (399, 392, 356, 375), (377, 375, 356, 357), (382, 380, 354, 355), (397, 393, 353, 368), (393, 391, 352, 353), (371, 369, 350, 351), (381, 383, 359, 361), (387, 381, 361, 373), (390, 392, 360, 358), (389, 380, 360, 379), (386, 384, 367, 370), (388, 385, 366, 376), (374, 378, 365, 362), (398, 394, 364, 377), (368, 372, 363, 364), (396, 395, 363, 372), (391, 396, 372, 352), (353, 352, 372, 368), (383, 386, 370, 359), (385, 387, 373, 366), (362, 365, 369, 371), (394, 397, 368, 364), (390, 398, 377, 357), (355, 354, 378, 374), (382, 388, 376, 358), (384, 389, 379, 367), (364, 363, 375, 377), (395, 399, 375, 363), (365, 378, 389, 384), (355, 374, 388, 382), (362, 371, 387, 385), (350, 369, 386, 383), (374, 362, 385, 388), (369, 365, 384, 386), (378, 354, 380, 389), (371, 351, 381, 387), (351, 350, 383, 381), (358, 360, 380, 382), (367, 379, 399, 395), (358, 376, 398, 390), (366, 373, 397, 394), (359, 370, 396, 391), (370, 367, 395, 396), (376, 366, 394, 398), (357, 356, 392, 390), (361, 359, 391, 393), (373, 361, 393, 397), (379, 360, 392, 399), (449, 442, 406, 425), (427, 425, 406, 407), (432, 430, 404, 405), (447, 443, 403, 418), (443, 441, 402, 403), (421, 419, 400, 401), (431, 433, 409, 411), (437, 431, 411, 423), (440, 442, 410, 408), (439, 430, 410, 429), (436, 434, 417, 420), (438, 435, 416, 426), (424, 428, 415, 412), (448, 444, 414, 427), (418, 422, 413, 414), (446, 445, 413, 422), (441, 446, 422, 402), (403, 402, 422, 418), (433, 436, 420, 409), (435, 437, 423, 416), (412, 415, 419, 421), (444, 447, 418, 414), (440, 448, 427, 407), (405, 404, 428, 424), (432, 438, 426, 408), (434, 439, 429, 417), (414, 413, 425, 427), (445, 449, 425, 413), (415, 428, 439, 434), (405, 424, 438, 432), (412, 421, 437, 435), (400, 419, 436, 433), (424, 412, 435, 438), (419, 415, 434, 436), (428, 404, 430, 439), (421, 401, 431, 437), (401, 400, 433, 431), (408, 410, 430, 432), (417, 429, 449, 445), (408, 426, 448, 440), (416, 423, 447, 444), (409, 420, 446, 441), (420, 417, 445, 446), (426, 416, 444, 448), (407, 406, 442, 440), (411, 409, 441, 443), (423, 411, 443, 447), (429, 410, 442, 449), (499, 492, 456, 475), (477, 475, 456, 457), (482, 480, 454, 455), (497, 493, 453, 468), (493, 491, 452, 453), (471, 469, 450, 451), (481, 483, 459, 461), (487, 481, 461, 473), (490, 492, 460, 458), (489, 480, 460, 479), (486, 484, 467, 470), (488, 485, 466, 476), (474, 478, 465, 462), (498, 494, 464, 477), (468, 472, 463, 464), (496, 495, 463, 472), (491, 496, 472, 452), (453, 452, 472, 468), (483, 486, 470, 459), (485, 487, 473, 466), (462, 465, 469, 471), (494, 497, 468, 464), (490, 498, 477, 457), (455, 454, 478, 474), (482, 488, 476, 458), (484, 489, 479, 467), (464, 463, 475, 477), (495, 499, 475, 463), (465, 478, 489, 484), (455, 474, 488, 482), (462, 471, 487, 485), (450, 469, 486, 483), (474, 462, 485, 488), (469, 465, 484, 486), (478, 454, 480, 489), (471, 451, 481, 487), (451, 450, 483, 481), (458, 460, 480, 482), (467, 479, 499, 495), (458, 476, 498, 490), (466, 473, 497, 494), (459, 470, 496, 491), (470, 467, 495, 496), (476, 466, 494, 498), (457, 456, 492, 490), (461, 459, 491, 493), (473, 461, 493, 497), (479, 460, 492, 499), (549, 542, 506, 525), (527, 525, 506, 507), (532, 530, 504, 505), (547, 543, 503, 518), (543, 541, 502, 503), (521, 519, 500, 501), (531, 533, 509, 511), (537, 531, 511, 523), (540, 542, 510, 508), (539, 530, 510, 529), (536, 534, 517, 520), (538, 535, 516, 526), (524, 528, 515, 512), (548, 544, 514, 527), (518, 522, 513, 514), (546, 545, 513, 522), (541, 546, 522, 502), (503, 502, 522, 518), (533, 536, 520, 509), (535, 537, 523, 516), (512, 515, 519, 521), (544, 547, 518, 514), (540, 548, 527, 507), (505, 504, 528, 524), (532, 538, 526, 508), (534, 539, 529, 517), (514, 513, 525, 527), (545, 549, 525, 513), (515, 528, 539, 534), (505, 524, 538, 532), (512, 521, 537, 535), (500, 519, 536, 533), (524, 512, 535, 538), (519, 515, 534, 536), (528, 504, 530, 539), (521, 501, 531, 537), (501, 500, 533, 531), (508, 510, 530, 532), (517, 529, 549, 545), (508, 526, 548, 540), (516, 523, 547, 544), (509, 520, 546, 541), (520, 517, 545, 546), (526, 516, 544, 548), (507, 506, 542, 540), (511, 509, 541, 543), (523, 511, 543, 547), (529, 510, 542, 549), (599, 592, 556, 575), (577, 575, 556, 557), (582, 580, 554, 555), (597, 593, 553, 568), (593, 591, 552, 553), (571, 569, 550, 551), (581, 583, 559, 561), (587, 581, 561, 573), (590, 592, 560, 558), (589, 580, 560, 579), (586, 584, 567, 570), (588, 585, 566, 576), (574, 578, 565, 562), (598, 594, 564, 577), (568, 572, 563, 564), (596, 595, 563, 572), (591, 596, 572, 552), (553, 552, 572, 568), (583, 586, 570, 559), (585, 587, 573, 566), (562, 565, 569, 571), (594, 597, 568, 564), (590, 598, 577, 557), (555, 554, 578, 574), (582, 588, 576, 558), (584, 589, 579, 567), (564, 563, 575, 577), (595, 599, 575, 563), (565, 578, 589, 584), (555, 574, 588, 582), (562, 571, 587, 585), (550, 569, 586, 583), (574, 562, 585, 588), (569, 565, 584, 586), (578, 554, 580, 589), (571, 551, 581, 587), (551, 550, 583, 581), (558, 560, 580, 582), (567, 579, 599, 595), (558, 576, 598, 590), (566, 573, 597, 594), (559, 570, 596, 591), (570, 567, 595, 596), (576, 566, 594, 598), (557, 556, 592, 590), (561, 559, 591, 593), (573, 561, 593, 597), (579, 560, 592, 599)])
me_cube_007.polygons.foreach_set('material_index', [0, 0, 0, 0, 0, 0, 0, 0, 0, 0, 0, 0, 0, 0, 0, 0, 0, 0, 0, 0, 0, 0, 0, 0, 0, 0, 0, 0, 0, 0, 0, 0, 0, 0, 0, 0, 0, 0, 0, 0, 0, 0, 0, 0, 0, 0, 0, 0, 1, 1, 1, 1, 1, 1, 1, 1, 1, 1, 1, 1, 1, 1, 1, 1, 1, 1, 1, 1, 1, 1, 1, 1, 1, 1, 1, 1, 1, 1, 1, 1, 1, 1, 1, 1, 1, 1, 1, 1, 1, 1, 1, 1, 1, 1, 1, 1, 2, 2, 2, 2, 2, 2, 2, 2, 2, 2, 2, 2, 2, 2, 2, 2, 2, 2, 2, 2, 2, 2, 2, 2, 2, 2, 2, 2, 2, 2, 2, 2, 2, 2, 2, 2, 2, 2, 2, 2, 2, 2, 2, 2, 2, 2, 2, 2, 3, 3, 3, 3, 3, 3, 3, 3, 3, 3, 3, 3, 3, 3, 3, 3, 3, 3, 3, 3, 3, 3, 3, 3, 3, 3, 3, 3, 3, 3, 3, 3, 3, 3, 3, 3, 3, 3, 3, 3, 3, 3, 3, 3, 3, 3, 3, 3, 4, 4, 4, 4, 4, 4, 4, 4, 4, 4, 4, 4, 4, 4, 4, 4, 4, 4, 4, 4, 4, 4, 4, 4, 4, 4, 4, 4, 4, 4, 4, 4, 4, 4, 4, 4, 4, 4, 4, 4, 4, 4, 4, 4, 4, 4, 4, 4, 5, 5, 5, 5, 5, 5, 5, 5, 5, 5, 5, 5, 5, 5, 5, 5, 5, 5, 5, 5, 5, 5, 5, 5, 5, 5, 5, 5, 5, 5, 5, 5, 5, 5, 5, 5, 5, 5, 5, 5, 5, 5, 5, 5, 5, 5, 5, 5, 6, 6, 6, 6, 6, 6, 6, 6, 6, 6, 6, 6, 6, 6, 6, 6, 6, 6, 6, 6, 6, 6, 6, 6, 6, 6, 6, 6, 6, 6, 6, 6, 6, 6, 6, 6, 6, 6, 6, 6, 6, 6, 6, 6, 6, 6, 6, 6, 7, 7, 7, 7, 7, 7, 7, 7, 7, 7, 7, 7, 7, 7, 7, 7, 7, 7, 7, 7, 7, 7, 7, 7, 7, 7, 7, 7, 7, 7, 7, 7, 7, 7, 7, 7, 7, 7, 7, 7, 7, 7, 7, 7, 7, 7, 7, 7, 8, 8, 8, 8, 8, 8, 8, 8, 8, 8, 8, 8, 8, 8, 8, 8, 8, 8, 8, 8, 8, 8, 8, 8, 8, 8, 8, 8, 8, 8, 8, 8, 8, 8, 8, 8, 8, 8, 8, 8, 8, 8, 8, 8, 8, 8, 8, 8, 9, 9, 9, 9, 9, 9, 9, 9, 9, 9, 9, 9, 9, 9, 9, 9, 9, 9, 9, 9, 9, 9, 9, 9, 9, 9, 9, 9, 9, 9, 9, 9, 9, 9, 9, 9, 9, 9, 9, 9, 9, 9, 9, 9, 9, 9, 9, 9, 10, 10, 10, 10, 10, 10, 10, 10, 10, 10, 10, 10, 10, 10, 10, 10, 10, 10, 10, 10, 10, 10, 10, 10, 10, 10, 10, 10, 10, 10, 10, 10, 10, 10, 10, 10, 10, 10, 10, 10, 10, 10, 10, 10, 10, 10, 10, 10, 11, 11, 11, 11, 11, 11, 11, 11, 11, 11, 11, 11, 11, 11, 11, 11, 11, 11, 11, 11, 11, 11, 11, 11, 11, 11, 11, 11, 11, 11, 11, 11, 11, 11, 11, 11, 11, 11, 11, 11, 11, 11, 11, 11, 11, 11, 11, 11])
_uv = me_cube_007.uv_layers.new(name='UVMap')
_uv.uv.foreach_set('vector', [0.8125, 0.6875, 0.875, 0.6875, 0.875, 0.75, 0.8125, 0.75, 0.375, 0.9375, 0.625, 0.9375, 0.625, 1.0, 0.375, 1.0, 0.375, 0.1875, 0.625, 0.1875, 0.625, 0.25, 0.375, 0.25, 0.3125, 0.6875, 0.375, 0.6875, 0.375, 0.75, 0.3125, 0.75, 0.375, 0.6875, 0.625, 0.6875, 0.625, 0.75, 0.375, 0.75, 0.375, 0.4375, 0.625, 0.4375, 0.625, 0.5, 0.375, 0.5, 0.375, 0.5625, 0.625, 0.5625, 0.625, 0.625, 0.375, 0.625, 0.3125, 0.5625, 0.375, 0.5625, 0.375, 0.625, 0.3125, 0.625, 0.375, 0.0625, 0.625, 0.0625, 0.625, 0.125, 0.375, 0.125, 0.8125, 0.5625, 0.875, 0.5625, 0.875, 0.625, 0.8125, 0.625, 0.6875, 0.5625, 0.75, 0.5625, 0.75, 0.625, 0.6875, 0.625, 0.1875, 0.5625, 0.25, 0.5625, 0.25, 0.625, 0.1875, 0.625, 0.375, 0.3125, 0.625, 0.3125, 0.625, 0.375, 0.375, 0.375, 0.1875, 0.6875, 0.25, 0.6875, 0.25, 0.75, 0.1875, 0.75, 0.375, 0.8125, 0.625, 0.8125, 0.625, 0.875, 0.375, 0.875, 0.6875, 0.6875, 0.75, 0.6875, 0.75, 0.75, 0.6875, 0.75, 0.625, 0.6875, 0.6875, 0.6875, 0.6875, 0.75, 0.625, 0.75, 0.375, 0.75, 0.625, 0.75, 0.625, 0.8125, 0.375, 0.8125, 0.625, 0.5625, 0.6875, 0.5625, 0.6875, 0.625, 0.625, 0.625, 0.25, 0.5625, 0.3125, 0.5625, 0.3125, 0.625, 0.25, 0.625, 0.375, 0.375, 0.625, 0.375, 0.625, 0.4375, 0.375, 0.4375, 0.25, 0.6875, 0.3125, 0.6875, 0.3125, 0.75, 0.25, 0.75, 0.125, 0.6875, 0.1875, 0.6875, 0.1875, 0.75, 0.125, 0.75, 0.375, 0.25, 0.625, 0.25, 0.625, 0.3125, 0.375, 0.3125, 0.125, 0.5625, 0.1875, 0.5625, 0.1875, 0.625, 0.125, 0.625, 0.75, 0.5625, 0.8125, 0.5625, 0.8125, 0.625, 0.75, 0.625, 0.375, 0.875, 0.625, 0.875, 0.625, 0.9375, 0.375, 0.9375, 0.75, 0.6875, 0.8125, 0.6875, 0.8125, 0.75, 0.75, 0.75, 0.75, 0.5, 0.8125, 0.5, 0.8125, 0.5625, 0.75, 0.5625, 0.125, 0.5, 0.1875, 0.5, 0.1875, 0.5625, 0.125, 0.5625, 0.25, 0.5, 0.3125, 0.5, 0.3125, 0.5625, 0.25, 0.5625, 0.625, 0.5, 0.6875, 0.5, 0.6875, 0.5625, 0.625, 0.5625, 0.1875, 0.5, 0.25, 0.5, 0.25, 0.5625, 0.1875, 0.5625, 0.6875, 0.5, 0.75, 0.5, 0.75, 0.5625, 0.6875, 0.5625, 0.8125, 0.5, 0.875, 0.5, 0.875, 0.5625, 0.8125, 0.5625, 0.3125, 0.5, 0.375, 0.5, 0.375, 0.5625, 0.3125, 0.5625, 0.375, 0.5, 0.625, 0.5, 0.625, 0.5625, 0.375, 0.5625, 0.375, 0.125, 0.625, 0.125, 0.625, 0.1875, 0.375, 0.1875, 0.75, 0.625, 0.8125, 0.625, 0.8125, 0.6875, 0.75, 0.6875, 0.125, 0.625, 0.1875, 0.625, 0.1875, 0.6875, 0.125, 0.6875, 0.25, 0.625, 0.3125, 0.625, 0.3125, 0.6875, 0.25, 0.6875, 0.625, 0.625, 0.6875, 0.625, 0.6875, 0.6875, 0.625, 0.6875, 0.6875, 0.625, 0.75, 0.625, 0.75, 0.6875, 0.6875, 0.6875, 0.1875, 0.625, 0.25, 0.625, 0.25, 0.6875, 0.1875, 0.6875, 0.375, 0.0, 0.625, 0.0, 0.625, 0.0625, 0.375, 0.0625, 0.375, 0.625, 0.625, 0.625, 0.625, 0.6875, 0.375, 0.6875, 0.3125, 0.625, 0.375, 0.625, 0.375, 0.6875, 0.3125, 0.6875, 0.8125, 0.625, 0.875, 0.625, 0.875, 0.6875, 0.8125, 0.6875, 0.8125, 0.6875, 0.875, 0.6875, 0.875, 0.75, 0.8125, 0.75, 0.375, 0.9375, 0.625, 0.9375, 0.625, 1.0, 0.375, 1.0, 0.375, 0.1875, 0.625, 0.1875, 0.625, 0.25, 0.375, 0.25, 0.3125, 0.6875, 0.375, 0.6875, 0.375, 0.75, 0.3125, 0.75, 0.375, 0.6875, 0.625, 0.6875, 0.625, 0.75, 0.375, 0.75, 0.375, 0.4375, 0.625, 0.4375, 0.625, 0.5, 0.375, 0.5, 0.375, 0.5625, 0.625, 0.5625, 0.625, 0.625, 0.375, 0.625, 0.3125, 0.5625, 0.375, 0.5625, 0.375, 0.625, 0.3125, 0.625, 0.375, 0.0625, 0.625, 0.0625, 0.625, 0.125, 0.375, 0.125, 0.8125, 0.5625, 0.875, 0.5625, 0.875, 0.625, 0.8125, 0.625, 0.6875, 0.5625, 0.75, 0.5625, 0.75, 0.625, 0.6875, 0.625, 0.1875, 0.5625, 0.25, 0.5625, 0.25, 0.625, 0.1875, 0.625, 0.375, 0.3125, 0.625, 0.3125, 0.625, 0.375, 0.375, 0.375, 0.1875, 0.6875, 0.25, 0.6875, 0.25, 0.75, 0.1875, 0.75, 0.375, 0.8125, 0.625, 0.8125, 0.625, 0.875, 0.375, 0.875, 0.6875, 0.6875, 0.75, 0.6875, 0.75, 0.75, 0.6875, 0.75, 0.625, 0.6875, 0.6875, 0.6875, 0.6875, 0.75, 0.625, 0.75, 0.375, 0.75, 0.625, 0.75, 0.625, 0.8125, 0.375, 0.8125, 0.625, 0.5625, 0.6875, 0.5625, 0.6875, 0.625, 0.625, 0.625, 0.25, 0.5625, 0.3125, 0.5625, 0.3125, 0.625, 0.25, 0.625, 0.375, 0.375, 0.625, 0.375, 0.625, 0.4375, 0.375, 0.4375, 0.25, 0.6875, 0.3125, 0.6875, 0.3125, 0.75, 0.25, 0.75, 0.125, 0.6875, 0.1875, 0.6875, 0.1875, 0.75, 0.125, 0.75, 0.375, 0.25, 0.625, 0.25, 0.625, 0.3125, 0.375, 0.3125, 0.125, 0.5625, 0.1875, 0.5625, 0.1875, 0.625, 0.125, 0.625, 0.75, 0.5625, 0.8125, 0.5625, 0.8125, 0.625, 0.75, 0.625, 0.375, 0.875, 0.625, 0.875, 0.625, 0.9375, 0.375, 0.9375, 0.75, 0.6875, 0.8125, 0.6875, 0.8125, 0.75, 0.75, 0.75, 0.75, 0.5, 0.8125, 0.5, 0.8125, 0.5625, 0.75, 0.5625, 0.125, 0.5, 0.1875, 0.5, 0.1875, 0.5625, 0.125, 0.5625, 0.25, 0.5, 0.3125, 0.5, 0.3125, 0.5625, 0.25, 0.5625, 0.625, 0.5, 0.6875, 0.5, 0.6875, 0.5625, 0.625, 0.5625, 0.1875, 0.5, 0.25, 0.5, 0.25, 0.5625, 0.1875, 0.5625, 0.6875, 0.5, 0.75, 0.5, 0.75, 0.5625, 0.6875, 0.5625, 0.8125, 0.5, 0.875, 0.5, 0.875, 0.5625, 0.8125, 0.5625, 0.3125, 0.5, 0.375, 0.5, 0.375, 0.5625, 0.3125, 0.5625, 0.375, 0.5, 0.625, 0.5, 0.625, 0.5625, 0.375, 0.5625, 0.375, 0.125, 0.625, 0.125, 0.625, 0.1875, 0.375, 0.1875, 0.75, 0.625, 0.8125, 0.625, 0.8125, 0.6875, 0.75, 0.6875, 0.125, 0.625, 0.1875, 0.625, 0.1875, 0.6875, 0.125, 0.6875, 0.25, 0.625, 0.3125, 0.625, 0.3125, 0.6875, 0.25, 0.6875, 0.625, 0.625, 0.6875, 0.625, 0.6875, 0.6875, 0.625, 0.6875, 0.6875, 0.625, 0.75, 0.625, 0.75, 0.6875, 0.6875, 0.6875, 0.1875, 0.625, 0.25, 0.625, 0.25, 0.6875, 0.1875, 0.6875, 0.375, 0.0, 0.625, 0.0, 0.625, 0.0625, 0.375, 0.0625, 0.375, 0.625, 0.625, 0.625, 0.625, 0.6875, 0.375, 0.6875, 0.3125, 0.625, 0.375, 0.625, 0.375, 0.6875, 0.3125, 0.6875, 0.8125, 0.625, 0.875, 0.625, 0.875, 0.6875, 0.8125, 0.6875, 0.8125, 0.6875, 0.875, 0.6875, 0.875, 0.75, 0.8125, 0.75, 0.375, 0.9375, 0.625, 0.9375, 0.625, 1.0, 0.375, 1.0, 0.375, 0.1875, 0.625, 0.1875, 0.625, 0.25, 0.375, 0.25, 0.3125, 0.6875, 0.375, 0.6875, 0.375, 0.75, 0.3125, 0.75, 0.375, 0.6875, 0.625, 0.6875, 0.625, 0.75, 0.375, 0.75, 0.375, 0.4375, 0.625, 0.4375, 0.625, 0.5, 0.375, 0.5, 0.375, 0.5625, 0.625, 0.5625, 0.625, 0.625, 0.375, 0.625, 0.3125, 0.5625, 0.375, 0.5625, 0.375, 0.625, 0.3125, 0.625, 0.375, 0.0625, 0.625, 0.0625, 0.625, 0.125, 0.375, 0.125, 0.8125, 0.5625, 0.875, 0.5625, 0.875, 0.625, 0.8125, 0.625, 0.6875, 0.5625, 0.75, 0.5625, 0.75, 0.625, 0.6875, 0.625, 0.1875, 0.5625, 0.25, 0.5625, 0.25, 0.625, 0.1875, 0.625, 0.375, 0.3125, 0.625, 0.3125, 0.625, 0.375, 0.375, 0.375, 0.1875, 0.6875, 0.25, 0.6875, 0.25, 0.75, 0.1875, 0.75, 0.375, 0.8125, 0.625, 0.8125, 0.625, 0.875, 0.375, 0.875, 0.6875, 0.6875, 0.75, 0.6875, 0.75, 0.75, 0.6875, 0.75, 0.625, 0.6875, 0.6875, 0.6875, 0.6875, 0.75, 0.625, 0.75, 0.375, 0.75, 0.625, 0.75, 0.625, 0.8125, 0.375, 0.8125, 0.625, 0.5625, 0.6875, 0.5625, 0.6875, 0.625, 0.625, 0.625, 0.25, 0.5625, 0.3125, 0.5625, 0.3125, 0.625, 0.25, 0.625, 0.375, 0.375, 0.625, 0.375, 0.625, 0.4375, 0.375, 0.4375, 0.25, 0.6875, 0.3125, 0.6875, 0.3125, 0.75, 0.25, 0.75, 0.125, 0.6875, 0.1875, 0.6875, 0.1875, 0.75, 0.125, 0.75, 0.375, 0.25, 0.625, 0.25, 0.625, 0.3125, 0.375, 0.3125, 0.125, 0.5625, 0.1875, 0.5625, 0.1875, 0.625, 0.125, 0.625, 0.75, 0.5625, 0.8125, 0.5625, 0.8125, 0.625, 0.75, 0.625, 0.375, 0.875, 0.625, 0.875, 0.625, 0.9375, 0.375, 0.9375, 0.75, 0.6875, 0.8125, 0.6875, 0.8125, 0.75, 0.75, 0.75, 0.75, 0.5, 0.8125, 0.5, 0.8125, 0.5625, 0.75, 0.5625, 0.125, 0.5, 0.1875, 0.5, 0.1875, 0.5625, 0.125, 0.5625, 0.25, 0.5, 0.3125, 0.5, 0.3125, 0.5625, 0.25, 0.5625, 0.625, 0.5, 0.6875, 0.5, 0.6875, 0.5625, 0.625, 0.5625, 0.1875, 0.5, 0.25, 0.5, 0.25, 0.5625, 0.1875, 0.5625, 0.6875, 0.5, 0.75, 0.5, 0.75, 0.5625, 0.6875, 0.5625, 0.8125, 0.5, 0.875, 0.5, 0.875, 0.5625, 0.8125, 0.5625, 0.3125, 0.5, 0.375, 0.5, 0.375, 0.5625, 0.3125, 0.5625, 0.375, 0.5, 0.625, 0.5, 0.625, 0.5625, 0.375, 0.5625, 0.375, 0.125, 0.625, 0.125, 0.625, 0.1875, 0.375, 0.1875, 0.75, 0.625, 0.8125, 0.625, 0.8125, 0.6875, 0.75, 0.6875, 0.125, 0.625, 0.1875, 0.625, 0.1875, 0.6875, 0.125, 0.6875, 0.25, 0.625, 0.3125, 0.625, 0.3125, 0.6875, 0.25, 0.6875, 0.625, 0.625, 0.6875, 0.625, 0.6875, 0.6875, 0.625, 0.6875, 0.6875, 0.625, 0.75, 0.625, 0.75, 0.6875, 0.6875, 0.6875, 0.1875, 0.625, 0.25, 0.625, 0.25, 0.6875, 0.1875, 0.6875, 0.375, 0.0, 0.625, 0.0, 0.625, 0.0625, 0.375, 0.0625, 0.375, 0.625, 0.625, 0.625, 0.625, 0.6875, 0.375, 0.6875, 0.3125, 0.625, 0.375, 0.625, 0.375, 0.6875, 0.3125, 0.6875, 0.8125, 0.625, 0.875, 0.625, 0.875, 0.6875, 0.8125, 0.6875, 0.8125, 0.6875, 0.875, 0.6875, 0.875, 0.75, 0.8125, 0.75, 0.375, 0.9375, 0.625, 0.9375, 0.625, 1.0, 0.375, 1.0, 0.375, 0.1875, 0.625, 0.1875, 0.625, 0.25, 0.375, 0.25, 0.3125, 0.6875, 0.375, 0.6875, 0.375, 0.75, 0.3125, 0.75, 0.375, 0.6875, 0.625, 0.6875, 0.625, 0.75, 0.375, 0.75, 0.375, 0.4375, 0.625, 0.4375, 0.625, 0.5, 0.375, 0.5, 0.375, 0.5625, 0.625, 0.5625, 0.625, 0.625, 0.375, 0.625, 0.3125, 0.5625, 0.375, 0.5625, 0.375, 0.625, 0.3125, 0.625, 0.375, 0.0625, 0.625, 0.0625, 0.625, 0.125, 0.375, 0.125, 0.8125, 0.5625, 0.875, 0.5625, 0.875, 0.625, 0.8125, 0.625, 0.6875, 0.5625, 0.75, 0.5625, 0.75, 0.625, 0.6875, 0.625, 0.1875, 0.5625, 0.25, 0.5625, 0.25, 0.625, 0.1875, 0.625, 0.375, 0.3125, 0.625, 0.3125, 0.625, 0.375, 0.375, 0.375, 0.1875, 0.6875, 0.25, 0.6875, 0.25, 0.75, 0.1875, 0.75, 0.375, 0.8125, 0.625, 0.8125, 0.625, 0.875, 0.375, 0.875, 0.6875, 0.6875, 0.75, 0.6875, 0.75, 0.75, 0.6875, 0.75, 0.625, 0.6875, 0.6875, 0.6875, 0.6875, 0.75, 0.625, 0.75, 0.375, 0.75, 0.625, 0.75, 0.625, 0.8125, 0.375, 0.8125, 0.625, 0.5625, 0.6875, 0.5625, 0.6875, 0.625, 0.625, 0.625, 0.25, 0.5625, 0.3125, 0.5625, 0.3125, 0.625, 0.25, 0.625, 0.375, 0.375, 0.625, 0.375, 0.625, 0.4375, 0.375, 0.4375, 0.25, 0.6875, 0.3125, 0.6875, 0.3125, 0.75, 0.25, 0.75, 0.125, 0.6875, 0.1875, 0.6875, 0.1875, 0.75, 0.125, 0.75, 0.375, 0.25, 0.625, 0.25, 0.625, 0.3125, 0.375, 0.3125, 0.125, 0.5625, 0.1875, 0.5625, 0.1875, 0.625, 0.125, 0.625, 0.75, 0.5625, 0.8125, 0.5625, 0.8125, 0.625, 0.75, 0.625, 0.375, 0.875, 0.625, 0.875, 0.625, 0.9375, 0.375, 0.9375, 0.75, 0.6875, 0.8125, 0.6875, 0.8125, 0.75, 0.75, 0.75, 0.75, 0.5, 0.8125, 0.5, 0.8125, 0.5625, 0.75, 0.5625, 0.125, 0.5, 0.1875, 0.5, 0.1875, 0.5625, 0.125, 0.5625, 0.25, 0.5, 0.3125, 0.5, 0.3125, 0.5625, 0.25, 0.5625, 0.625, 0.5, 0.6875, 0.5, 0.6875, 0.5625, 0.625, 0.5625, 0.1875, 0.5, 0.25, 0.5, 0.25, 0.5625, 0.1875, 0.5625, 0.6875, 0.5, 0.75, 0.5, 0.75, 0.5625, 0.6875, 0.5625, 0.8125, 0.5, 0.875, 0.5, 0.875, 0.5625, 0.8125, 0.5625, 0.3125, 0.5, 0.375, 0.5, 0.375, 0.5625, 0.3125, 0.5625, 0.375, 0.5, 0.625, 0.5, 0.625, 0.5625, 0.375, 0.5625, 0.375, 0.125, 0.625, 0.125, 0.625, 0.1875, 0.375, 0.1875, 0.75, 0.625, 0.8125, 0.625, 0.8125, 0.6875, 0.75, 0.6875, 0.125, 0.625, 0.1875, 0.625, 0.1875, 0.6875, 0.125, 0.6875, 0.25, 0.625, 0.3125, 0.625, 0.3125, 0.6875, 0.25, 0.6875, 0.625, 0.625, 0.6875, 0.625, 0.6875, 0.6875, 0.625, 0.6875, 0.6875, 0.625, 0.75, 0.625, 0.75, 0.6875, 0.6875, 0.6875, 0.1875, 0.625, 0.25, 0.625, 0.25, 0.6875, 0.1875, 0.6875, 0.375, 0.0, 0.625, 0.0, 0.625, 0.0625, 0.375, 0.0625, 0.375, 0.625, 0.625, 0.625, 0.625, 0.6875, 0.375, 0.6875, 0.3125, 0.625, 0.375, 0.625, 0.375, 0.6875, 0.3125, 0.6875, 0.8125, 0.625, 0.875, 0.625, 0.875, 0.6875, 0.8125, 0.6875, 0.8125, 0.6875, 0.875, 0.6875, 0.875, 0.75, 0.8125, 0.75, 0.375, 0.9375, 0.625, 0.9375, 0.625, 1.0, 0.375, 1.0, 0.375, 0.1875, 0.625, 0.1875, 0.625, 0.25, 0.375, 0.25, 0.3125, 0.6875, 0.375, 0.6875, 0.375, 0.75, 0.3125, 0.75, 0.375, 0.6875, 0.625, 0.6875, 0.625, 0.75, 0.375, 0.75, 0.375, 0.4375, 0.625, 0.4375, 0.625, 0.5, 0.375, 0.5, 0.375, 0.5625, 0.625, 0.5625, 0.625, 0.625, 0.375, 0.625, 0.3125, 0.5625, 0.375, 0.5625, 0.375, 0.625, 0.3125, 0.625, 0.375, 0.0625, 0.625, 0.0625, 0.625, 0.125, 0.375, 0.125, 0.8125, 0.5625, 0.875, 0.5625, 0.875, 0.625, 0.8125, 0.625, 0.6875, 0.5625, 0.75, 0.5625, 0.75, 0.625, 0.6875, 0.625, 0.1875, 0.5625, 0.25, 0.5625, 0.25, 0.625, 0.1875, 0.625, 0.375, 0.3125, 0.625, 0.3125, 0.625, 0.375, 0.375, 0.375, 0.1875, 0.6875, 0.25, 0.6875, 0.25, 0.75, 0.1875, 0.75, 0.375, 0.8125, 0.625, 0.8125, 0.625, 0.875, 0.375, 0.875, 0.6875, 0.6875, 0.75, 0.6875, 0.75, 0.75, 0.6875, 0.75, 0.625, 0.6875, 0.6875, 0.6875, 0.6875, 0.75, 0.625, 0.75, 0.375, 0.75, 0.625, 0.75, 0.625, 0.8125, 0.375, 0.8125, 0.625, 0.5625, 0.6875, 0.5625, 0.6875, 0.625, 0.625, 0.625, 0.25, 0.5625, 0.3125, 0.5625, 0.3125, 0.625, 0.25, 0.625, 0.375, 0.375, 0.625, 0.375, 0.625, 0.4375, 0.375, 0.4375, 0.25, 0.6875, 0.3125, 0.6875, 0.3125, 0.75, 0.25, 0.75, 0.125, 0.6875, 0.1875, 0.6875, 0.1875, 0.75, 0.125, 0.75, 0.375, 0.25, 0.625, 0.25, 0.625, 0.3125, 0.375, 0.3125, 0.125, 0.5625, 0.1875, 0.5625, 0.1875, 0.625, 0.125, 0.625, 0.75, 0.5625, 0.8125, 0.5625, 0.8125, 0.625, 0.75, 0.625, 0.375, 0.875, 0.625, 0.875, 0.625, 0.9375, 0.375, 0.9375, 0.75, 0.6875, 0.8125, 0.6875, 0.8125, 0.75, 0.75, 0.75, 0.75, 0.5, 0.8125, 0.5, 0.8125, 0.5625, 0.75, 0.5625, 0.125, 0.5, 0.1875, 0.5, 0.1875, 0.5625, 0.125, 0.5625, 0.25, 0.5, 0.3125, 0.5, 0.3125, 0.5625, 0.25, 0.5625, 0.625, 0.5, 0.6875, 0.5, 0.6875, 0.5625, 0.625, 0.5625, 0.1875, 0.5, 0.25, 0.5, 0.25, 0.5625, 0.1875, 0.5625, 0.6875, 0.5, 0.75, 0.5, 0.75, 0.5625, 0.6875, 0.5625, 0.8125, 0.5, 0.875, 0.5, 0.875, 0.5625, 0.8125, 0.5625, 0.3125, 0.5, 0.375, 0.5, 0.375, 0.5625, 0.3125, 0.5625, 0.375, 0.5, 0.625, 0.5, 0.625, 0.5625, 0.375, 0.5625, 0.375, 0.125, 0.625, 0.125, 0.625, 0.1875, 0.375, 0.1875, 0.75, 0.625, 0.8125, 0.625, 0.8125, 0.6875, 0.75, 0.6875, 0.125, 0.625, 0.1875, 0.625, 0.1875, 0.6875, 0.125, 0.6875, 0.25, 0.625, 0.3125, 0.625, 0.3125, 0.6875, 0.25, 0.6875, 0.625, 0.625, 0.6875, 0.625, 0.6875, 0.6875, 0.625, 0.6875, 0.6875, 0.625, 0.75, 0.625, 0.75, 0.6875, 0.6875, 0.6875, 0.1875, 0.625, 0.25, 0.625, 0.25, 0.6875, 0.1875, 0.6875, 0.375, 0.0, 0.625, 0.0, 0.625, 0.0625, 0.375, 0.0625, 0.375, 0.625, 0.625, 0.625, 0.625, 0.6875, 0.375, 0.6875, 0.3125, 0.625, 0.375, 0.625, 0.375, 0.6875, 0.3125, 0.6875, 0.8125, 0.625, 0.875, 0.625, 0.875, 0.6875, 0.8125, 0.6875, 0.8125, 0.6875, 0.875, 0.6875, 0.875, 0.75, 0.8125, 0.75, 0.375, 0.9375, 0.625, 0.9375, 0.625, 1.0, 0.375, 1.0, 0.375, 0.1875, 0.625, 0.1875, 0.625, 0.25, 0.375, 0.25, 0.3125, 0.6875, 0.375, 0.6875, 0.375, 0.75, 0.3125, 0.75, 0.375, 0.6875, 0.625, 0.6875, 0.625, 0.75, 0.375, 0.75, 0.375, 0.4375, 0.625, 0.4375, 0.625, 0.5, 0.375, 0.5, 0.375, 0.5625, 0.625, 0.5625, 0.625, 0.625, 0.375, 0.625, 0.3125, 0.5625, 0.375, 0.5625, 0.375, 0.625, 0.3125, 0.625, 0.375, 0.0625, 0.625, 0.0625, 0.625, 0.125, 0.375, 0.125, 0.8125, 0.5625, 0.875, 0.5625, 0.875, 0.625, 0.8125, 0.625, 0.6875, 0.5625, 0.75, 0.5625, 0.75, 0.625, 0.6875, 0.625, 0.1875, 0.5625, 0.25, 0.5625, 0.25, 0.625, 0.1875, 0.625, 0.375, 0.3125, 0.625, 0.3125, 0.625, 0.375, 0.375, 0.375, 0.1875, 0.6875, 0.25, 0.6875, 0.25, 0.75, 0.1875, 0.75, 0.375, 0.8125, 0.625, 0.8125, 0.625, 0.875, 0.375, 0.875, 0.6875, 0.6875, 0.75, 0.6875, 0.75, 0.75, 0.6875, 0.75, 0.625, 0.6875, 0.6875, 0.6875, 0.6875, 0.75, 0.625, 0.75, 0.375, 0.75, 0.625, 0.75, 0.625, 0.8125, 0.375, 0.8125, 0.625, 0.5625, 0.6875, 0.5625, 0.6875, 0.625, 0.625, 0.625, 0.25, 0.5625, 0.3125, 0.5625, 0.3125, 0.625, 0.25, 0.625, 0.375, 0.375, 0.625, 0.375, 0.625, 0.4375, 0.375, 0.4375, 0.25, 0.6875, 0.3125, 0.6875, 0.3125, 0.75, 0.25, 0.75, 0.125, 0.6875, 0.1875, 0.6875, 0.1875, 0.75, 0.125, 0.75, 0.375, 0.25, 0.625, 0.25, 0.625, 0.3125, 0.375, 0.3125, 0.125, 0.5625, 0.1875, 0.5625, 0.1875, 0.625, 0.125, 0.625, 0.75, 0.5625, 0.8125, 0.5625, 0.8125, 0.625, 0.75, 0.625, 0.375, 0.875, 0.625, 0.875, 0.625, 0.9375, 0.375, 0.9375, 0.75, 0.6875, 0.8125, 0.6875, 0.8125, 0.75, 0.75, 0.75, 0.75, 0.5, 0.8125, 0.5, 0.8125, 0.5625, 0.75, 0.5625, 0.125, 0.5, 0.1875, 0.5, 0.1875, 0.5625, 0.125, 0.5625, 0.25, 0.5, 0.3125, 0.5, 0.3125, 0.5625, 0.25, 0.5625, 0.625, 0.5, 0.6875, 0.5, 0.6875, 0.5625, 0.625, 0.5625, 0.1875, 0.5, 0.25, 0.5, 0.25, 0.5625, 0.1875, 0.5625, 0.6875, 0.5, 0.75, 0.5, 0.75, 0.5625, 0.6875, 0.5625, 0.8125, 0.5, 0.875, 0.5, 0.875, 0.5625, 0.8125, 0.5625, 0.3125, 0.5, 0.375, 0.5, 0.375, 0.5625, 0.3125, 0.5625, 0.375, 0.5, 0.625, 0.5, 0.625, 0.5625, 0.375, 0.5625, 0.375, 0.125, 0.625, 0.125, 0.625, 0.1875, 0.375, 0.1875, 0.75, 0.625, 0.8125, 0.625, 0.8125, 0.6875, 0.75, 0.6875, 0.125, 0.625, 0.1875, 0.625, 0.1875, 0.6875, 0.125, 0.6875, 0.25, 0.625, 0.3125, 0.625, 0.3125, 0.6875, 0.25, 0.6875, 0.625, 0.625, 0.6875, 0.625, 0.6875, 0.6875, 0.625, 0.6875, 0.6875, 0.625, 0.75, 0.625, 0.75, 0.6875, 0.6875, 0.6875, 0.1875, 0.625, 0.25, 0.625, 0.25, 0.6875, 0.1875, 0.6875, 0.375, 0.0, 0.625, 0.0, 0.625, 0.0625, 0.375, 0.0625, 0.375, 0.625, 0.625, 0.625, 0.625, 0.6875, 0.375, 0.6875, 0.3125, 0.625, 0.375, 0.625, 0.375, 0.6875, 0.3125, 0.6875, 0.8125, 0.625, 0.875, 0.625, 0.875, 0.6875, 0.8125, 0.6875, 0.8125, 0.6875, 0.875, 0.6875, 0.875, 0.75, 0.8125, 0.75, 0.375, 0.9375, 0.625, 0.9375, 0.625, 1.0, 0.375, 1.0, 0.375, 0.1875, 0.625, 0.1875, 0.625, 0.25, 0.375, 0.25, 0.3125, 0.6875, 0.375, 0.6875, 0.375, 0.75, 0.3125, 0.75, 0.375, 0.6875, 0.625, 0.6875, 0.625, 0.75, 0.375, 0.75, 0.375, 0.4375, 0.625, 0.4375, 0.625, 0.5, 0.375, 0.5, 0.375, 0.5625, 0.625, 0.5625, 0.625, 0.625, 0.375, 0.625, 0.3125, 0.5625, 0.375, 0.5625, 0.375, 0.625, 0.3125, 0.625, 0.375, 0.0625, 0.625, 0.0625, 0.625, 0.125, 0.375, 0.125, 0.8125, 0.5625, 0.875, 0.5625, 0.875, 0.625, 0.8125, 0.625, 0.6875, 0.5625, 0.75, 0.5625, 0.75, 0.625, 0.6875, 0.625, 0.1875, 0.5625, 0.25, 0.5625, 0.25, 0.625, 0.1875, 0.625, 0.375, 0.3125, 0.625, 0.3125, 0.625, 0.375, 0.375, 0.375, 0.1875, 0.6875, 0.25, 0.6875, 0.25, 0.75, 0.1875, 0.75, 0.375, 0.8125, 0.625, 0.8125, 0.625, 0.875, 0.375, 0.875, 0.6875, 0.6875, 0.75, 0.6875, 0.75, 0.75, 0.6875, 0.75, 0.625, 0.6875, 0.6875, 0.6875, 0.6875, 0.75, 0.625, 0.75, 0.375, 0.75, 0.625, 0.75, 0.625, 0.8125, 0.375, 0.8125, 0.625, 0.5625, 0.6875, 0.5625, 0.6875, 0.625, 0.625, 0.625, 0.25, 0.5625, 0.3125, 0.5625, 0.3125, 0.625, 0.25, 0.625, 0.375, 0.375, 0.625, 0.375, 0.625, 0.4375, 0.375, 0.4375, 0.25, 0.6875, 0.3125, 0.6875, 0.3125, 0.75, 0.25, 0.75, 0.125, 0.6875, 0.1875, 0.6875, 0.1875, 0.75, 0.125, 0.75, 0.375, 0.25, 0.625, 0.25, 0.625, 0.3125, 0.375, 0.3125, 0.125, 0.5625, 0.1875, 0.5625, 0.1875, 0.625, 0.125, 0.625, 0.75, 0.5625, 0.8125, 0.5625, 0.8125, 0.625, 0.75, 0.625, 0.375, 0.875, 0.625, 0.875, 0.625, 0.9375, 0.375, 0.9375, 0.75, 0.6875, 0.8125, 0.6875, 0.8125, 0.75, 0.75, 0.75, 0.75, 0.5, 0.8125, 0.5, 0.8125, 0.5625, 0.75, 0.5625, 0.125, 0.5, 0.1875, 0.5, 0.1875, 0.5625, 0.125, 0.5625, 0.25, 0.5, 0.3125, 0.5, 0.3125, 0.5625, 0.25, 0.5625, 0.625, 0.5, 0.6875, 0.5, 0.6875, 0.5625, 0.625, 0.5625, 0.1875, 0.5, 0.25, 0.5, 0.25, 0.5625, 0.1875, 0.5625, 0.6875, 0.5, 0.75, 0.5, 0.75, 0.5625, 0.6875, 0.5625, 0.8125, 0.5, 0.875, 0.5, 0.875, 0.5625, 0.8125, 0.5625, 0.3125, 0.5, 0.375, 0.5, 0.375, 0.5625, 0.3125, 0.5625, 0.375, 0.5, 0.625, 0.5, 0.625, 0.5625, 0.375, 0.5625, 0.375, 0.125, 0.625, 0.125, 0.625, 0.1875, 0.375, 0.1875, 0.75, 0.625, 0.8125, 0.625, 0.8125, 0.6875, 0.75, 0.6875, 0.125, 0.625, 0.1875, 0.625, 0.1875, 0.6875, 0.125, 0.6875, 0.25, 0.625, 0.3125, 0.625, 0.3125, 0.6875, 0.25, 0.6875, 0.625, 0.625, 0.6875, 0.625, 0.6875, 0.6875, 0.625, 0.6875, 0.6875, 0.625, 0.75, 0.625, 0.75, 0.6875, 0.6875, 0.6875, 0.1875, 0.625, 0.25, 0.625, 0.25, 0.6875, 0.1875, 0.6875, 0.375, 0.0, 0.625, 0.0, 0.625, 0.0625, 0.375, 0.0625, 0.375, 0.625, 0.625, 0.625, 0.625, 0.6875, 0.375, 0.6875, 0.3125, 0.625, 0.375, 0.625, 0.375, 0.6875, 0.3125, 0.6875, 0.8125, 0.625, 0.875, 0.625, 0.875, 0.6875, 0.8125, 0.6875, 0.8125, 0.6875, 0.875, 0.6875, 0.875, 0.75, 0.8125, 0.75, 0.375, 0.9375, 0.625, 0.9375, 0.625, 1.0, 0.375, 1.0, 0.375, 0.1875, 0.625, 0.1875, 0.625, 0.25, 0.375, 0.25, 0.3125, 0.6875, 0.375, 0.6875, 0.375, 0.75, 0.3125, 0.75, 0.375, 0.6875, 0.625, 0.6875, 0.625, 0.75, 0.375, 0.75, 0.375, 0.4375, 0.625, 0.4375, 0.625, 0.5, 0.375, 0.5, 0.375, 0.5625, 0.625, 0.5625, 0.625, 0.625, 0.375, 0.625, 0.3125, 0.5625, 0.375, 0.5625, 0.375, 0.625, 0.3125, 0.625, 0.375, 0.0625, 0.625, 0.0625, 0.625, 0.125, 0.375, 0.125, 0.8125, 0.5625, 0.875, 0.5625, 0.875, 0.625, 0.8125, 0.625, 0.6875, 0.5625, 0.75, 0.5625, 0.75, 0.625, 0.6875, 0.625, 0.1875, 0.5625, 0.25, 0.5625, 0.25, 0.625, 0.1875, 0.625, 0.375, 0.3125, 0.625, 0.3125, 0.625, 0.375, 0.375, 0.375, 0.1875, 0.6875, 0.25, 0.6875, 0.25, 0.75, 0.1875, 0.75, 0.375, 0.8125, 0.625, 0.8125, 0.625, 0.875, 0.375, 0.875, 0.6875, 0.6875, 0.75, 0.6875, 0.75, 0.75, 0.6875, 0.75, 0.625, 0.6875, 0.6875, 0.6875, 0.6875, 0.75, 0.625, 0.75, 0.375, 0.75, 0.625, 0.75, 0.625, 0.8125, 0.375, 0.8125, 0.625, 0.5625, 0.6875, 0.5625, 0.6875, 0.625, 0.625, 0.625, 0.25, 0.5625, 0.3125, 0.5625, 0.3125, 0.625, 0.25, 0.625, 0.375, 0.375, 0.625, 0.375, 0.625, 0.4375, 0.375, 0.4375, 0.25, 0.6875, 0.3125, 0.6875, 0.3125, 0.75, 0.25, 0.75, 0.125, 0.6875, 0.1875, 0.6875, 0.1875, 0.75, 0.125, 0.75, 0.375, 0.25, 0.625, 0.25, 0.625, 0.3125, 0.375, 0.3125, 0.125, 0.5625, 0.1875, 0.5625, 0.1875, 0.625, 0.125, 0.625, 0.75, 0.5625, 0.8125, 0.5625, 0.8125, 0.625, 0.75, 0.625, 0.375, 0.875, 0.625, 0.875, 0.625, 0.9375, 0.375, 0.9375, 0.75, 0.6875, 0.8125, 0.6875, 0.8125, 0.75, 0.75, 0.75, 0.75, 0.5, 0.8125, 0.5, 0.8125, 0.5625, 0.75, 0.5625, 0.125, 0.5, 0.1875, 0.5, 0.1875, 0.5625, 0.125, 0.5625, 0.25, 0.5, 0.3125, 0.5, 0.3125, 0.5625, 0.25, 0.5625, 0.625, 0.5, 0.6875, 0.5, 0.6875, 0.5625, 0.625, 0.5625, 0.1875, 0.5, 0.25, 0.5, 0.25, 0.5625, 0.1875, 0.5625, 0.6875, 0.5, 0.75, 0.5, 0.75, 0.5625, 0.6875, 0.5625, 0.8125, 0.5, 0.875, 0.5, 0.875, 0.5625, 0.8125, 0.5625, 0.3125, 0.5, 0.375, 0.5, 0.375, 0.5625, 0.3125, 0.5625, 0.375, 0.5, 0.625, 0.5, 0.625, 0.5625, 0.375, 0.5625, 0.375, 0.125, 0.625, 0.125, 0.625, 0.1875, 0.375, 0.1875, 0.75, 0.625, 0.8125, 0.625, 0.8125, 0.6875, 0.75, 0.6875, 0.125, 0.625, 0.1875, 0.625, 0.1875, 0.6875, 0.125, 0.6875, 0.25, 0.625, 0.3125, 0.625, 0.3125, 0.6875, 0.25, 0.6875, 0.625, 0.625, 0.6875, 0.625, 0.6875, 0.6875, 0.625, 0.6875, 0.6875, 0.625, 0.75, 0.625, 0.75, 0.6875, 0.6875, 0.6875, 0.1875, 0.625, 0.25, 0.625, 0.25, 0.6875, 0.1875, 0.6875, 0.375, 0.0, 0.625, 0.0, 0.625, 0.0625, 0.375, 0.0625, 0.375, 0.625, 0.625, 0.625, 0.625, 0.6875, 0.375, 0.6875, 0.3125, 0.625, 0.375, 0.625, 0.375, 0.6875, 0.3125, 0.6875, 0.8125, 0.625, 0.875, 0.625, 0.875, 0.6875, 0.8125, 0.6875, 0.8125, 0.6875, 0.875, 0.6875, 0.875, 0.75, 0.8125, 0.75, 0.375, 0.9375, 0.625, 0.9375, 0.625, 1.0, 0.375, 1.0, 0.375, 0.1875, 0.625, 0.1875, 0.625, 0.25, 0.375, 0.25, 0.3125, 0.6875, 0.375, 0.6875, 0.375, 0.75, 0.3125, 0.75, 0.375, 0.6875, 0.625, 0.6875, 0.625, 0.75, 0.375, 0.75, 0.375, 0.4375, 0.625, 0.4375, 0.625, 0.5, 0.375, 0.5, 0.375, 0.5625, 0.625, 0.5625, 0.625, 0.625, 0.375, 0.625, 0.3125, 0.5625, 0.375, 0.5625, 0.375, 0.625, 0.3125, 0.625, 0.375, 0.0625, 0.625, 0.0625, 0.625, 0.125, 0.375, 0.125, 0.8125, 0.5625, 0.875, 0.5625, 0.875, 0.625, 0.8125, 0.625, 0.6875, 0.5625, 0.75, 0.5625, 0.75, 0.625, 0.6875, 0.625, 0.1875, 0.5625, 0.25, 0.5625, 0.25, 0.625, 0.1875, 0.625, 0.375, 0.3125, 0.625, 0.3125, 0.625, 0.375, 0.375, 0.375, 0.1875, 0.6875, 0.25, 0.6875, 0.25, 0.75, 0.1875, 0.75, 0.375, 0.8125, 0.625, 0.8125, 0.625, 0.875, 0.375, 0.875, 0.6875, 0.6875, 0.75, 0.6875, 0.75, 0.75, 0.6875, 0.75, 0.625, 0.6875, 0.6875, 0.6875, 0.6875, 0.75, 0.625, 0.75, 0.375, 0.75, 0.625, 0.75, 0.625, 0.8125, 0.375, 0.8125, 0.625, 0.5625, 0.6875, 0.5625, 0.6875, 0.625, 0.625, 0.625, 0.25, 0.5625, 0.3125, 0.5625, 0.3125, 0.625, 0.25, 0.625, 0.375, 0.375, 0.625, 0.375, 0.625, 0.4375, 0.375, 0.4375, 0.25, 0.6875, 0.3125, 0.6875, 0.3125, 0.75, 0.25, 0.75, 0.125, 0.6875, 0.1875, 0.6875, 0.1875, 0.75, 0.125, 0.75, 0.375, 0.25, 0.625, 0.25, 0.625, 0.3125, 0.375, 0.3125, 0.125, 0.5625, 0.1875, 0.5625, 0.1875, 0.625, 0.125, 0.625, 0.75, 0.5625, 0.8125, 0.5625, 0.8125, 0.625, 0.75, 0.625, 0.375, 0.875, 0.625, 0.875, 0.625, 0.9375, 0.375, 0.9375, 0.75, 0.6875, 0.8125, 0.6875, 0.8125, 0.75, 0.75, 0.75, 0.75, 0.5, 0.8125, 0.5, 0.8125, 0.5625, 0.75, 0.5625, 0.125, 0.5, 0.1875, 0.5, 0.1875, 0.5625, 0.125, 0.5625, 0.25, 0.5, 0.3125, 0.5, 0.3125, 0.5625, 0.25, 0.5625, 0.625, 0.5, 0.6875, 0.5, 0.6875, 0.5625, 0.625, 0.5625, 0.1875, 0.5, 0.25, 0.5, 0.25, 0.5625, 0.1875, 0.5625, 0.6875, 0.5, 0.75, 0.5, 0.75, 0.5625, 0.6875, 0.5625, 0.8125, 0.5, 0.875, 0.5, 0.875, 0.5625, 0.8125, 0.5625, 0.3125, 0.5, 0.375, 0.5, 0.375, 0.5625, 0.3125, 0.5625, 0.375, 0.5, 0.625, 0.5, 0.625, 0.5625, 0.375, 0.5625, 0.375, 0.125, 0.625, 0.125, 0.625, 0.1875, 0.375, 0.1875, 0.75, 0.625, 0.8125, 0.625, 0.8125, 0.6875, 0.75, 0.6875, 0.125, 0.625, 0.1875, 0.625, 0.1875, 0.6875, 0.125, 0.6875, 0.25, 0.625, 0.3125, 0.625, 0.3125, 0.6875, 0.25, 0.6875, 0.625, 0.625, 0.6875, 0.625, 0.6875, 0.6875, 0.625, 0.6875, 0.6875, 0.625, 0.75, 0.625, 0.75, 0.6875, 0.6875, 0.6875, 0.1875, 0.625, 0.25, 0.625, 0.25, 0.6875, 0.1875, 0.6875, 0.375, 0.0, 0.625, 0.0, 0.625, 0.0625, 0.375, 0.0625, 0.375, 0.625, 0.625, 0.625, 0.625, 0.6875, 0.375, 0.6875, 0.3125, 0.625, 0.375, 0.625, 0.375, 0.6875, 0.3125, 0.6875, 0.8125, 0.625, 0.875, 0.625, 0.875, 0.6875, 0.8125, 0.6875, 0.8125, 0.6875, 0.875, 0.6875, 0.875, 0.75, 0.8125, 0.75, 0.375, 0.9375, 0.625, 0.9375, 0.625, 1.0, 0.375, 1.0, 0.375, 0.1875, 0.625, 0.1875, 0.625, 0.25, 0.375, 0.25, 0.3125, 0.6875, 0.375, 0.6875, 0.375, 0.75, 0.3125, 0.75, 0.375, 0.6875, 0.625, 0.6875, 0.625, 0.75, 0.375, 0.75, 0.375, 0.4375, 0.625, 0.4375, 0.625, 0.5, 0.375, 0.5, 0.375, 0.5625, 0.625, 0.5625, 0.625, 0.625, 0.375, 0.625, 0.3125, 0.5625, 0.375, 0.5625, 0.375, 0.625, 0.3125, 0.625, 0.375, 0.0625, 0.625, 0.0625, 0.625, 0.125, 0.375, 0.125, 0.8125, 0.5625, 0.875, 0.5625, 0.875, 0.625, 0.8125, 0.625, 0.6875, 0.5625, 0.75, 0.5625, 0.75, 0.625, 0.6875, 0.625, 0.1875, 0.5625, 0.25, 0.5625, 0.25, 0.625, 0.1875, 0.625, 0.375, 0.3125, 0.625, 0.3125, 0.625, 0.375, 0.375, 0.375, 0.1875, 0.6875, 0.25, 0.6875, 0.25, 0.75, 0.1875, 0.75, 0.375, 0.8125, 0.625, 0.8125, 0.625, 0.875, 0.375, 0.875, 0.6875, 0.6875, 0.75, 0.6875, 0.75, 0.75, 0.6875, 0.75, 0.625, 0.6875, 0.6875, 0.6875, 0.6875, 0.75, 0.625, 0.75, 0.375, 0.75, 0.625, 0.75, 0.625, 0.8125, 0.375, 0.8125, 0.625, 0.5625, 0.6875, 0.5625, 0.6875, 0.625, 0.625, 0.625, 0.25, 0.5625, 0.3125, 0.5625, 0.3125, 0.625, 0.25, 0.625, 0.375, 0.375, 0.625, 0.375, 0.625, 0.4375, 0.375, 0.4375, 0.25, 0.6875, 0.3125, 0.6875, 0.3125, 0.75, 0.25, 0.75, 0.125, 0.6875, 0.1875, 0.6875, 0.1875, 0.75, 0.125, 0.75, 0.375, 0.25, 0.625, 0.25, 0.625, 0.3125, 0.375, 0.3125, 0.125, 0.5625, 0.1875, 0.5625, 0.1875, 0.625, 0.125, 0.625, 0.75, 0.5625, 0.8125, 0.5625, 0.8125, 0.625, 0.75, 0.625, 0.375, 0.875, 0.625, 0.875, 0.625, 0.9375, 0.375, 0.9375, 0.75, 0.6875, 0.8125, 0.6875, 0.8125, 0.75, 0.75, 0.75, 0.75, 0.5, 0.8125, 0.5, 0.8125, 0.5625, 0.75, 0.5625, 0.125, 0.5, 0.1875, 0.5, 0.1875, 0.5625, 0.125, 0.5625, 0.25, 0.5, 0.3125, 0.5, 0.3125, 0.5625, 0.25, 0.5625, 0.625, 0.5, 0.6875, 0.5, 0.6875, 0.5625, 0.625, 0.5625, 0.1875, 0.5, 0.25, 0.5, 0.25, 0.5625, 0.1875, 0.5625, 0.6875, 0.5, 0.75, 0.5, 0.75, 0.5625, 0.6875, 0.5625, 0.8125, 0.5, 0.875, 0.5, 0.875, 0.5625, 0.8125, 0.5625, 0.3125, 0.5, 0.375, 0.5, 0.375, 0.5625, 0.3125, 0.5625, 0.375, 0.5, 0.625, 0.5, 0.625, 0.5625, 0.375, 0.5625, 0.375, 0.125, 0.625, 0.125, 0.625, 0.1875, 0.375, 0.1875, 0.75, 0.625, 0.8125, 0.625, 0.8125, 0.6875, 0.75, 0.6875, 0.125, 0.625, 0.1875, 0.625, 0.1875, 0.6875, 0.125, 0.6875, 0.25, 0.625, 0.3125, 0.625, 0.3125, 0.6875, 0.25, 0.6875, 0.625, 0.625, 0.6875, 0.625, 0.6875, 0.6875, 0.625, 0.6875, 0.6875, 0.625, 0.75, 0.625, 0.75, 0.6875, 0.6875, 0.6875, 0.1875, 0.625, 0.25, 0.625, 0.25, 0.6875, 0.1875, 0.6875, 0.375, 0.0, 0.625, 0.0, 0.625, 0.0625, 0.375, 0.0625, 0.375, 0.625, 0.625, 0.625, 0.625, 0.6875, 0.375, 0.6875, 0.3125, 0.625, 0.375, 0.625, 0.375, 0.6875, 0.3125, 0.6875, 0.8125, 0.625, 0.875, 0.625, 0.875, 0.6875, 0.8125, 0.6875, 0.8125, 0.6875, 0.875, 0.6875, 0.875, 0.75, 0.8125, 0.75, 0.375, 0.9375, 0.625, 0.9375, 0.625, 1.0, 0.375, 1.0, 0.375, 0.1875, 0.625, 0.1875, 0.625, 0.25, 0.375, 0.25, 0.3125, 0.6875, 0.375, 0.6875, 0.375, 0.75, 0.3125, 0.75, 0.375, 0.6875, 0.625, 0.6875, 0.625, 0.75, 0.375, 0.75, 0.375, 0.4375, 0.625, 0.4375, 0.625, 0.5, 0.375, 0.5, 0.375, 0.5625, 0.625, 0.5625, 0.625, 0.625, 0.375, 0.625, 0.3125, 0.5625, 0.375, 0.5625, 0.375, 0.625, 0.3125, 0.625, 0.375, 0.0625, 0.625, 0.0625, 0.625, 0.125, 0.375, 0.125, 0.8125, 0.5625, 0.875, 0.5625, 0.875, 0.625, 0.8125, 0.625, 0.6875, 0.5625, 0.75, 0.5625, 0.75, 0.625, 0.6875, 0.625, 0.1875, 0.5625, 0.25, 0.5625, 0.25, 0.625, 0.1875, 0.625, 0.375, 0.3125, 0.625, 0.3125, 0.625, 0.375, 0.375, 0.375, 0.1875, 0.6875, 0.25, 0.6875, 0.25, 0.75, 0.1875, 0.75, 0.375, 0.8125, 0.625, 0.8125, 0.625, 0.875, 0.375, 0.875, 0.6875, 0.6875, 0.75, 0.6875, 0.75, 0.75, 0.6875, 0.75, 0.625, 0.6875, 0.6875, 0.6875, 0.6875, 0.75, 0.625, 0.75, 0.375, 0.75, 0.625, 0.75, 0.625, 0.8125, 0.375, 0.8125, 0.625, 0.5625, 0.6875, 0.5625, 0.6875, 0.625, 0.625, 0.625, 0.25, 0.5625, 0.3125, 0.5625, 0.3125, 0.625, 0.25, 0.625, 0.375, 0.375, 0.625, 0.375, 0.625, 0.4375, 0.375, 0.4375, 0.25, 0.6875, 0.3125, 0.6875, 0.3125, 0.75, 0.25, 0.75, 0.125, 0.6875, 0.1875, 0.6875, 0.1875, 0.75, 0.125, 0.75, 0.375, 0.25, 0.625, 0.25, 0.625, 0.3125, 0.375, 0.3125, 0.125, 0.5625, 0.1875, 0.5625, 0.1875, 0.625, 0.125, 0.625, 0.75, 0.5625, 0.8125, 0.5625, 0.8125, 0.625, 0.75, 0.625, 0.375, 0.875, 0.625, 0.875, 0.625, 0.9375, 0.375, 0.9375, 0.75, 0.6875, 0.8125, 0.6875, 0.8125, 0.75, 0.75, 0.75, 0.75, 0.5, 0.8125, 0.5, 0.8125, 0.5625, 0.75, 0.5625, 0.125, 0.5, 0.1875, 0.5, 0.1875, 0.5625, 0.125, 0.5625, 0.25, 0.5, 0.3125, 0.5, 0.3125, 0.5625, 0.25, 0.5625, 0.625, 0.5, 0.6875, 0.5, 0.6875, 0.5625, 0.625, 0.5625, 0.1875, 0.5, 0.25, 0.5, 0.25, 0.5625, 0.1875, 0.5625, 0.6875, 0.5, 0.75, 0.5, 0.75, 0.5625, 0.6875, 0.5625, 0.8125, 0.5, 0.875, 0.5, 0.875, 0.5625, 0.8125, 0.5625, 0.3125, 0.5, 0.375, 0.5, 0.375, 0.5625, 0.3125, 0.5625, 0.375, 0.5, 0.625, 0.5, 0.625, 0.5625, 0.375, 0.5625, 0.375, 0.125, 0.625, 0.125, 0.625, 0.1875, 0.375, 0.1875, 0.75, 0.625, 0.8125, 0.625, 0.8125, 0.6875, 0.75, 0.6875, 0.125, 0.625, 0.1875, 0.625, 0.1875, 0.6875, 0.125, 0.6875, 0.25, 0.625, 0.3125, 0.625, 0.3125, 0.6875, 0.25, 0.6875, 0.625, 0.625, 0.6875, 0.625, 0.6875, 0.6875, 0.625, 0.6875, 0.6875, 0.625, 0.75, 0.625, 0.75, 0.6875, 0.6875, 0.6875, 0.1875, 0.625, 0.25, 0.625, 0.25, 0.6875, 0.1875, 0.6875, 0.375, 0.0, 0.625, 0.0, 0.625, 0.0625, 0.375, 0.0625, 0.375, 0.625, 0.625, 0.625, 0.625, 0.6875, 0.375, 0.6875, 0.3125, 0.625, 0.375, 0.625, 0.375, 0.6875, 0.3125, 0.6875, 0.8125, 0.625, 0.875, 0.625, 0.875, 0.6875, 0.8125, 0.6875, 0.8125, 0.6875, 0.875, 0.6875, 0.875, 0.75, 0.8125, 0.75, 0.375, 0.9375, 0.625, 0.9375, 0.625, 1.0, 0.375, 1.0, 0.375, 0.1875, 0.625, 0.1875, 0.625, 0.25, 0.375, 0.25, 0.3125, 0.6875, 0.375, 0.6875, 0.375, 0.75, 0.3125, 0.75, 0.375, 0.6875, 0.625, 0.6875, 0.625, 0.75, 0.375, 0.75, 0.375, 0.4375, 0.625, 0.4375, 0.625, 0.5, 0.375, 0.5, 0.375, 0.5625, 0.625, 0.5625, 0.625, 0.625, 0.375, 0.625, 0.3125, 0.5625, 0.375, 0.5625, 0.375, 0.625, 0.3125, 0.625, 0.375, 0.0625, 0.625, 0.0625, 0.625, 0.125, 0.375, 0.125, 0.8125, 0.5625, 0.875, 0.5625, 0.875, 0.625, 0.8125, 0.625, 0.6875, 0.5625, 0.75, 0.5625, 0.75, 0.625, 0.6875, 0.625, 0.1875, 0.5625, 0.25, 0.5625, 0.25, 0.625, 0.1875, 0.625, 0.375, 0.3125, 0.625, 0.3125, 0.625, 0.375, 0.375, 0.375, 0.1875, 0.6875, 0.25, 0.6875, 0.25, 0.75, 0.1875, 0.75, 0.375, 0.8125, 0.625, 0.8125, 0.625, 0.875, 0.375, 0.875, 0.6875, 0.6875, 0.75, 0.6875, 0.75, 0.75, 0.6875, 0.75, 0.625, 0.6875, 0.6875, 0.6875, 0.6875, 0.75, 0.625, 0.75, 0.375, 0.75, 0.625, 0.75, 0.625, 0.8125, 0.375, 0.8125, 0.625, 0.5625, 0.6875, 0.5625, 0.6875, 0.625, 0.625, 0.625, 0.25, 0.5625, 0.3125, 0.5625, 0.3125, 0.625, 0.25, 0.625, 0.375, 0.375, 0.625, 0.375, 0.625, 0.4375, 0.375, 0.4375, 0.25, 0.6875, 0.3125, 0.6875, 0.3125, 0.75, 0.25, 0.75, 0.125, 0.6875, 0.1875, 0.6875, 0.1875, 0.75, 0.125, 0.75, 0.375, 0.25, 0.625, 0.25, 0.625, 0.3125, 0.375, 0.3125, 0.125, 0.5625, 0.1875, 0.5625, 0.1875, 0.625, 0.125, 0.625, 0.75, 0.5625, 0.8125, 0.5625, 0.8125, 0.625, 0.75, 0.625, 0.375, 0.875, 0.625, 0.875, 0.625, 0.9375, 0.375, 0.9375, 0.75, 0.6875, 0.8125, 0.6875, 0.8125, 0.75, 0.75, 0.75, 0.75, 0.5, 0.8125, 0.5, 0.8125, 0.5625, 0.75, 0.5625, 0.125, 0.5, 0.1875, 0.5, 0.1875, 0.5625, 0.125, 0.5625, 0.25, 0.5, 0.3125, 0.5, 0.3125, 0.5625, 0.25, 0.5625, 0.625, 0.5, 0.6875, 0.5, 0.6875, 0.5625, 0.625, 0.5625, 0.1875, 0.5, 0.25, 0.5, 0.25, 0.5625, 0.1875, 0.5625, 0.6875, 0.5, 0.75, 0.5, 0.75, 0.5625, 0.6875, 0.5625, 0.8125, 0.5, 0.875, 0.5, 0.875, 0.5625, 0.8125, 0.5625, 0.3125, 0.5, 0.375, 0.5, 0.375, 0.5625, 0.3125, 0.5625, 0.375, 0.5, 0.625, 0.5, 0.625, 0.5625, 0.375, 0.5625, 0.375, 0.125, 0.625, 0.125, 0.625, 0.1875, 0.375, 0.1875, 0.75, 0.625, 0.8125, 0.625, 0.8125, 0.6875, 0.75, 0.6875, 0.125, 0.625, 0.1875, 0.625, 0.1875, 0.6875, 0.125, 0.6875, 0.25, 0.625, 0.3125, 0.625, 0.3125, 0.6875, 0.25, 0.6875, 0.625, 0.625, 0.6875, 0.625, 0.6875, 0.6875, 0.625, 0.6875, 0.6875, 0.625, 0.75, 0.625, 0.75, 0.6875, 0.6875, 0.6875, 0.1875, 0.625, 0.25, 0.625, 0.25, 0.6875, 0.1875, 0.6875, 0.375, 0.0, 0.625, 0.0, 0.625, 0.0625, 0.375, 0.0625, 0.375, 0.625, 0.625, 0.625, 0.625, 0.6875, 0.375, 0.6875, 0.3125, 0.625, 0.375, 0.625, 0.375, 0.6875, 0.3125, 0.6875, 0.8125, 0.625, 0.875, 0.625, 0.875, 0.6875, 0.8125, 0.6875])
me_cube_007.materials.append(mat_material_007)
me_cube_007.materials.append(mat_material)
me_cube_007.materials.append(mat_material_001)
me_cube_007.materials.append(mat_material_002)
me_cube_007.materials.append(mat_material_003)
me_cube_007.materials.append(mat_material_004)
me_cube_007.materials.append(mat_material_005)
me_cube_007.materials.append(mat_material_006)
me_cube_007.materials.append(mat_material_008)
me_cube_007.materials.append(mat_material_009)
me_cube_007.materials.append(mat_material_010)
me_cube_007.materials.append(mat_material_011)
me_cube_007.use_mirror_vertex_groups = False
me_cube_007.update()

# ---- objects
ob_cube_007 = bpy.data.objects.new('Cube.007', me_cube_007)

# ---- transforms, parenting, visibility, modifiers, constraints
ob_cube_007.location = (0.0, 0.1581, 7.405)
ob_cube_007.rotation_euler = (0.0, -0.0, 3.467)
ob_cube_007.lock_rotations_4d = False
ob_cube_007.empty_display_type = 'ARROWS'
ob_cube_007.lineart.crease_threshold = 0.0

# ---- collection membership
col_collection.objects.link(ob_cube_007)

# ---- scene / render settings (as saved in the file)
scene.frame_start = 1; scene.frame_end = 250; scene.frame_set(1)
scene.render.engine = 'BLENDER_EEVEE_NEXT'
scene.cycles.sampling_pattern = 'TABULATED_SOBOL'
scene.cycles.use_light_tree = False
scene.view_settings.view_transform = 'Filmic'
bpy.context.view_layer.update()

# ---- added for rendering (the .blend has no active camera and no usable light): camera, sun
cam_auto = bpy.data.cameras.new('AutoCamera')
cam_auto.lens = 50.0
cam_auto.sensor_width = 36.0
cam_auto.clip_end = 1000.0
ob_auto_camera = bpy.data.objects.new('AutoCamera', cam_auto)
scene.collection.objects.link(ob_auto_camera)
ob_auto_camera.location = (9.64571, -11.5958, 11.7947)
ob_auto_camera.rotation_euler = (1.09748, -7.21219e-08, 0.694738)
scene.camera = ob_auto_camera
light_auto_sun = bpy.data.lights.new('AutoSun', 'SUN')
light_auto_sun.energy = 3.0
light_auto_sun.angle = 0.0523599
ob_auto_sun = bpy.data.objects.new('AutoSun', light_auto_sun)
scene.collection.objects.link(ob_auto_sun)
ob_auto_sun.rotation_euler = (0.872665, 0.174533, 0.523599)
bpy.context.view_layer.update()
